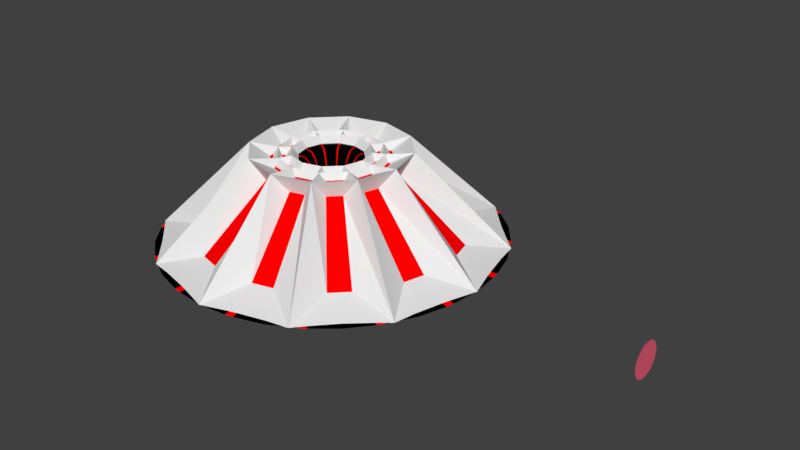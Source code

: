 # Source: conductor_port.blend  (saved by Blender 2.79.0; exported with 4.5.12 LTS)
import bpy
from mathutils import Matrix  # noqa: F401  (used for matrix-valued properties, if any)

bpy.ops.wm.read_factory_settings(use_empty=True)
scene = bpy.context.scene
scene.name = 'Scene'

# ---- collections
col_collection_1 = bpy.data.collections.new('Collection 1'); scene.collection.children.link(col_collection_1)

# ---- materials (node trees are filled in below, after node groups)
mat_light = bpy.data.materials.new('Light')
mat_light.alpha_threshold = 0.0
mat_light.use_transparent_shadow = False
mat_light.diffuse_color = (1.0, 0.0, 0.0, 1.0)
mat_light.roughness = 0.5
mat_metal = bpy.data.materials.new('Metal')
mat_metal.alpha_threshold = 0.0
mat_metal.use_transparent_shadow = False
mat_metal.roughness = 0.5
mat_metal.line_color = (0.0, 0.0, 0.0, 1.0)
mat_dark = bpy.data.materials.new('Dark')
mat_dark.alpha_threshold = 0.0
mat_dark.use_transparent_shadow = False
mat_dark.diffuse_color = (0.0, 0.0, 0.0, 1.0)
mat_dark.roughness = 0.5
mat_light_anim = bpy.data.materials.new('Light_anim')
mat_light_anim.alpha_threshold = 0.0
mat_light_anim.use_transparent_shadow = False
mat_light_anim.diffuse_color = (1.0, 0.0, 0.0, 1.0)
mat_light_anim.roughness = 0.5
mat_black = bpy.data.materials.new('black')
mat_black.alpha_threshold = 0.0
mat_black.use_transparent_shadow = False
mat_black.diffuse_color = (0.0, 0.0, 0.0, 1.0)
mat_black.roughness = 0.5
mat_red = bpy.data.materials.new('red')
mat_red.alpha_threshold = 0.0
mat_red.use_transparent_shadow = False
mat_red.diffuse_color = (1.0, 0.0, 0.0, 1.0)
mat_red.roughness = 0.5
mat_flashy = bpy.data.materials.new('flashy')
mat_flashy.alpha_threshold = 0.0
mat_flashy.use_transparent_shadow = False
mat_flashy.diffuse_color = (0.8, 0.1178, 0.1879, 1.0)
mat_flashy.roughness = 0.5

# ---- material node trees

# ---- world
world_world = bpy.data.worlds.new('World'); scene.world = world_world
world_world.color = (0.05088, 0.05088, 0.05088)
world_world.use_sun_shadow = False
world_world.sun_shadow_jitter_overblur = 0.0
world_world.cycles.sampling_method = 'MANUAL'

# ---- meshes
me_cylinder_002 = bpy.data.meshes.new('Cylinder.002')
me_cylinder_002.from_pydata([(0.4844, 0.2797, 1.2), (0.3229, 0.1864, 1.163), (0.2683, 0.1549, 1.073), (0.3303, 0.2036, 1.16), (0.4693, 0.2839, 1.191), (0.3415, 0.1842, 1.16), (0.4805, 0.2645, 1.191), (0.2738, 0.1707, 1.078), (0.3167, 0.1955, 1.151), (0.2847, 0.1518, 1.078), (0.3277, 0.1766, 1.151), (0.2692, 0.168, 1.064), (0.2801, 0.1492, 1.064), (0.0, 0.0, 0.1928), (0.2797, 0.4844, 1.2), (0.1864, 0.3229, 1.163), (0.1549, 0.2683, 1.073), (0.1842, 0.3415, 1.16), (0.2645, 0.4805, 1.191), (0.2036, 0.3303, 1.16), (0.2839, 0.4693, 1.191), (0.1518, 0.2847, 1.078), (0.1766, 0.3277, 1.151), (0.1707, 0.2738, 1.078), (0.1955, 0.3167, 1.151), (0.1492, 0.2801, 1.064), (0.168, 0.2692, 1.064), (0.0, 0.0, 0.1928), (1.565e-07, 0.5594, 1.2), (-1.118e-08, 0.3728, 1.163), (3.017e-07, 0.3098, 1.073), (-0.01122, 0.3878, 1.16), (-0.01122, 0.5483, 1.191), (0.01122, 0.3878, 1.16), (0.01122, 0.5483, 1.191), (-0.01093, 0.3225, 1.078), (-0.01093, 0.3721, 1.151), (0.01093, 0.3225, 1.078), (0.01093, 0.3721, 1.151), (-0.01087, 0.3172, 1.064), (0.01087, 0.3172, 1.064), (0.0, 0.0, 0.1928), (-0.2797, 0.4844, 1.2), (-0.1864, 0.3229, 1.163), (-0.1549, 0.2683, 1.073), (-0.2036, 0.3303, 1.16), (-0.2839, 0.4693, 1.191), (-0.1842, 0.3415, 1.16), (-0.2645, 0.4805, 1.191), (-0.1707, 0.2738, 1.078), (-0.1955, 0.3167, 1.151), (-0.1518, 0.2847, 1.078), (-0.1766, 0.3277, 1.151), (-0.168, 0.2692, 1.064), (-0.1492, 0.2801, 1.064), (0.0, 0.0, 0.1928), (-0.4844, 0.2797, 1.2), (-0.3229, 0.1864, 1.163), (-0.2683, 0.1549, 1.073), (-0.3415, 0.1842, 1.16), (-0.4805, 0.2645, 1.191), (-0.3303, 0.2036, 1.16), (-0.4693, 0.2839, 1.191), (-0.2847, 0.1518, 1.078), (-0.3277, 0.1766, 1.151), (-0.2738, 0.1707, 1.078), (-0.3167, 0.1955, 1.151), (-0.2801, 0.1492, 1.064), (-0.2692, 0.168, 1.064), (0.0, 0.0, 0.1928), (-0.5594, 1.341e-07, 1.2), (-0.3728, -2.235e-08, 1.163), (-0.3098, 3.017e-07, 1.073), (-0.3878, -0.01122, 1.16), (-0.5483, -0.01122, 1.191), (-0.3878, 0.01122, 1.16), (-0.5483, 0.01122, 1.191), (-0.3225, -0.01093, 1.078), (-0.3721, -0.01093, 1.151), (-0.3225, 0.01093, 1.078), (-0.3721, 0.01093, 1.151), (-0.3172, -0.01087, 1.064), (-0.3172, 0.01087, 1.064), (0.0, 0.0, 0.1928), (-0.4844, -0.2797, 1.2), (-0.3229, -0.1864, 1.163), (-0.2683, -0.1549, 1.073), (-0.3303, -0.2036, 1.16), (-0.4693, -0.2839, 1.191), (-0.3415, -0.1842, 1.16), (-0.4805, -0.2645, 1.191), (-0.2738, -0.1707, 1.078), (-0.3167, -0.1955, 1.151), (-0.2847, -0.1518, 1.078), (-0.3277, -0.1766, 1.151), (-0.2692, -0.168, 1.064), (-0.2801, -0.1492, 1.064), (0.0, 0.0, 0.1928), (-0.2797, -0.4844, 1.2), (-0.1864, -0.3229, 1.163), (-0.1549, -0.2683, 1.073), (-0.1842, -0.3415, 1.16), (-0.2645, -0.4805, 1.191), (-0.2036, -0.3303, 1.16), (-0.2839, -0.4693, 1.191), (-0.1518, -0.2847, 1.078), (-0.1766, -0.3277, 1.151), (-0.1707, -0.2738, 1.078), (-0.1955, -0.3167, 1.151), (-0.1492, -0.2801, 1.064), (-0.168, -0.2692, 1.064), (0.0, 0.0, 0.1928), (-6.706e-08, -0.5594, 1.2), (5.588e-08, -0.3728, 1.163), (-3.017e-07, -0.3098, 1.073), (0.01122, -0.3878, 1.16), (0.01122, -0.5483, 1.191), (-0.01122, -0.3878, 1.16), (-0.01122, -0.5483, 1.191), (0.01093, -0.3225, 1.078), (0.01093, -0.3721, 1.151), (-0.01093, -0.3225, 1.078), (-0.01093, -0.3721, 1.151), (0.01087, -0.3172, 1.064), (-0.01087, -0.3172, 1.064), (0.0, 0.0, 0.1928), (0.2797, -0.4844, 1.2), (0.1864, -0.3229, 1.163), (0.1549, -0.2683, 1.073), (0.2036, -0.3303, 1.16), (0.2839, -0.4693, 1.191), (0.1842, -0.3415, 1.16), (0.2645, -0.4805, 1.191), (0.1707, -0.2738, 1.078), (0.1955, -0.3167, 1.151), (0.1518, -0.2847, 1.078), (0.1766, -0.3277, 1.151), (0.168, -0.2692, 1.064), (0.1492, -0.2801, 1.064), (0.0, 0.0, 0.1928), (0.4844, -0.2797, 1.2), (0.3229, -0.1864, 1.163), (0.2683, -0.1549, 1.073), (0.3415, -0.1842, 1.16), (0.4805, -0.2645, 1.191), (0.3303, -0.2036, 1.16), (0.4693, -0.2839, 1.191), (0.2847, -0.1518, 1.078), (0.3277, -0.1766, 1.151), (0.2738, -0.1707, 1.078), (0.3167, -0.1955, 1.151), (0.2801, -0.1492, 1.064), (0.2692, -0.168, 1.064), (0.0, 0.0, 0.1928), (0.5594, -6.706e-08, 1.2), (0.3728, 6.706e-08, 1.163), (0.3098, -3.017e-07, 1.073), (0.3878, 0.01122, 1.16), (0.5483, 0.01122, 1.191), (0.3878, -0.01122, 1.16), (0.5483, -0.01122, 1.191), (0.3225, 0.01093, 1.078), (0.3721, 0.01093, 1.151), (0.3225, -0.01093, 1.078), (0.3721, -0.01093, 1.151), (0.3172, 0.01087, 1.064), (0.3172, -0.01087, 1.064), (0.0, 0.0, 0.1928), (3.129e-07, -1.341e-07, 0.1928), (3.129e-07, -1.49e-07, 0.1928), (3.129e-07, -1.341e-07, 0.1928), (2.98e-07, -1.341e-07, 0.1928), (3.129e-07, -1.341e-07, 0.1928), (3.129e-07, -1.341e-07, 0.1928), (3.129e-07, -1.192e-07, 0.1928), (3.129e-07, -1.341e-07, 0.1928), (3.129e-07, -1.341e-07, 0.1928), (3.278e-07, -1.341e-07, 0.1928), (3.129e-07, -1.341e-07, 0.1928), (3.129e-07, -1.341e-07, 0.1928), (0.2812, 0.4871, 1.193), (-1.863e-08, 0.5625, 1.193), (0.4871, 0.2812, 1.193), (0.5625, -1.624e-07, 1.193), (0.4871, -0.2813, 1.193), (0.2813, -0.4871, 1.193), (6.631e-08, -0.5625, 1.193), (-0.2812, -0.4871, 1.193), (-0.4871, -0.2813, 1.193), (-0.5625, -3.993e-07, 1.193), (-0.4871, 0.2812, 1.193), (-0.2813, 0.4871, 1.193), (0.1898, 0.3288, 1.158), (4.888e-09, 0.3797, 1.158), (0.3288, 0.1898, 1.158), (0.3797, -1.54e-07, 1.158), (0.3288, -0.1898, 1.158), (0.1898, -0.3288, 1.158), (6.444e-08, -0.3797, 1.158), (-0.1898, -0.3288, 1.158), (-0.3288, -0.1898, 1.158), (-0.3797, -3.091e-07, 1.158), (-0.3288, 0.1898, 1.158), (-0.1898, 0.3288, 1.158), (0.1604, 0.2778, 1.071), (1.427e-07, 0.3207, 1.071), (0.2778, 0.1604, 1.071), (0.3207, -1.476e-07, 1.071), (0.2778, -0.1604, 1.071), (0.1604, -0.2778, 1.071), (1.986e-07, -0.3207, 1.071), (-0.1604, -0.2778, 1.071), (-0.2778, -0.1604, 1.071), (-0.3207, -2.809e-07, 1.071), (-0.2778, 0.1604, 1.071), (-0.1604, 0.2778, 1.071), (0.0, 0.0, 0.19), (4.935, 0.25, -3.973e-09), (0.0, 0.0, 0.19), (4.935, 0.231, -0.09567), (0.0, 0.0, 0.19), (4.935, 0.1768, -0.1768), (0.0, 0.0, 0.19), (4.935, 0.09567, -0.231), (0.0, 0.0, 0.19), (4.935, 3.328e-08, -0.25), (0.0, 0.0, 0.19), (4.935, -0.09567, -0.231), (0.0, 0.0, 0.19), (4.935, -0.1768, -0.1768), (0.0, 0.0, 0.19), (4.935, -0.231, -0.09567), (0.0, 0.0, 0.19), (4.935, -0.25, 7.848e-08), (0.0, 0.0, 0.19), (4.935, -0.231, 0.09567), (0.0, 0.0, 0.19), (4.935, -0.1768, 0.1768), (0.0, 0.0, 0.19), (4.935, -0.09567, 0.231), (0.0, 0.0, 0.19), (4.935, 2.498e-07, 0.25), (0.0, 0.0, 0.19), (4.935, 0.09567, 0.231), (0.0, 0.0, 0.19), (4.935, 0.1768, 0.1768), (0.0, 0.0, 0.19), (4.935, 0.231, 0.09567), (-2.98e-07, 2.5, 0.0008142), (-0.9567, 2.31, 0.000819), (-1.768, 1.768, 0.0008192), (-2.31, 0.9567, 0.0008142), (-2.5, 7.667e-08, 0.0008189), (-2.31, -0.9567, 0.0008187), (-1.768, -1.768, 0.0008186), (-0.9567, -2.31, 0.0008184), (1.341e-06, -2.5, 0.0008184), (0.9567, -2.31, 0.0008184), (1.768, -1.768, 0.0008133), (2.31, -0.9567, 0.0008136), (2.5, 2.914e-06, 0.0008139), (2.31, 0.9567, 0.0008141), (1.768, 1.768, 0.0008141), (0.9567, 2.31, 0.000819), (0.0, 0.0, 0.19), (0.0, 0.0, 0.19), (4.935, 0.2434, -0.05459), (4.935, 0.2458, -0.04272), (0.0, 0.0, 0.19), (0.0, 0.0, 0.19), (4.935, 0.204, -0.1436), (4.935, 0.2107, -0.1335), (0.0, 0.0, 0.19), (0.0, 0.0, 0.19), (4.935, 0.1335, -0.2107), (4.935, 0.1436, -0.204), (0.0, 0.0, 0.19), (0.0, 0.0, 0.19), (4.935, 0.04272, -0.2458), (4.935, 0.05459, -0.2434), (0.0, 0.0, 0.19), (0.0, 0.0, 0.19), (4.935, -0.05459, -0.2434), (4.935, -0.04272, -0.2458), (0.0, 0.0, 0.19), (0.0, 0.0, 0.19), (4.935, -0.1436, -0.204), (4.935, -0.1335, -0.2107), (0.0, 0.0, 0.19), (0.0, 0.0, 0.19), (4.935, -0.2107, -0.1335), (4.935, -0.204, -0.1436), (0.0, 0.0, 0.19), (0.0, 0.0, 0.19), (4.935, -0.2458, -0.04272), (4.935, -0.2434, -0.05459), (0.0, 0.0, 0.19), (0.0, 0.0, 0.19), (4.935, -0.2434, 0.05459), (4.935, -0.2458, 0.04272), (0.0, 0.0, 0.19), (0.0, 0.0, 0.19), (4.935, -0.204, 0.1436), (4.935, -0.2107, 0.1335), (0.0, 0.0, 0.19), (0.0, 0.0, 0.19), (4.935, -0.1335, 0.2107), (4.935, -0.1436, 0.204), (0.0, 0.0, 0.19), (0.0, 0.0, 0.19), (4.935, -0.04272, 0.2458), (4.935, -0.05459, 0.2434), (0.0, 0.0, 0.19), (0.0, 0.0, 0.19), (4.935, 0.05459, 0.2434), (4.935, 0.04272, 0.2458), (0.0, 0.0, 0.19), (0.0, 0.0, 0.19), (4.935, 0.1436, 0.204), (4.935, 0.1335, 0.2107), (0.0, 0.0, 0.19), (0.0, 0.0, 0.19), (4.935, 0.2107, 0.1335), (4.935, 0.204, 0.1436), (0.0, 0.0, 0.19), (0.0, 0.0, 0.19), (4.935, 0.2458, 0.04272), (4.935, 0.2434, 0.05459), (-0.4272, 2.458, 0.000819), (-0.5459, 2.434, 0.000819), (-1.335, 2.107, 0.0008142), (-1.436, 2.04, 0.0008142), (-2.04, 1.436, 0.0008142), (-2.107, 1.335, 0.0008142), (-2.434, 0.5459, 0.0008141), (-2.458, 0.4272, 0.0008141), (-2.458, -0.4272, 0.0008189), (-2.434, -0.5459, 0.0008189), (-2.107, -1.335, 0.0008139), (-2.04, -1.436, 0.0008139), (-1.436, -2.04, 0.0008184), (-1.335, -2.107, 0.0008184), (-0.5459, -2.434, 0.0008184), (-0.4272, -2.458, 0.0008184), (0.4272, -2.458, 0.0008184), (0.5459, -2.434, 0.0008184), (1.335, -2.107, 0.0008183), (1.436, -2.04, 0.0008184), (2.04, -1.436, 0.0008136), (2.107, -1.335, 0.0008136), (2.434, -0.5459, 0.0008138), (2.458, -0.4272, 0.0008138), (2.458, 0.4272, 0.0008138), (2.434, 0.5459, 0.0008138), (2.107, 1.335, 0.0008138), (2.04, 1.436, 0.0008139), (1.436, 2.04, 0.0008189), (1.335, 2.107, 0.000819), (0.5459, 2.434, 0.000819), (0.4272, 2.458, 0.000819)], [], [(4, 3, 1, 0), (5, 6, 0, 1), (8, 7, 2, 1), (12, 9, 2), (7, 11, 2), (9, 10, 1, 2), (1, 10, 5), (11, 13, 2), (3, 8, 1), (13, 12, 2), (18, 17, 15, 14), (19, 20, 14, 15), (22, 21, 16, 15), (26, 23, 16), (21, 25, 16), (23, 24, 15, 16), (15, 24, 19), (25, 27, 16), (17, 22, 15), (27, 26, 16), (32, 31, 29, 28), (33, 34, 28, 29), (36, 35, 30, 29), (40, 37, 30), (35, 39, 30), (37, 38, 29, 30), (29, 38, 33), (39, 41, 30), (31, 36, 29), (41, 40, 30), (46, 45, 43, 42), (47, 48, 42, 43), (50, 49, 44, 43), (54, 51, 44), (49, 53, 44), (51, 52, 43, 44), (43, 52, 47), (53, 55, 44), (45, 50, 43), (55, 54, 44), (60, 59, 57, 56), (61, 62, 56, 57), (64, 63, 58, 57), (68, 65, 58), (63, 67, 58), (65, 66, 57, 58), (57, 66, 61), (67, 69, 58), (59, 64, 57), (69, 68, 58), (74, 73, 71, 70), (75, 76, 70, 71), (78, 77, 72, 71), (82, 79, 72), (77, 81, 72), (79, 80, 71, 72), (71, 80, 75), (81, 83, 72), (73, 78, 71), (83, 82, 72), (88, 87, 85, 84), (89, 90, 84, 85), (92, 91, 86, 85), (96, 93, 86), (91, 95, 86), (93, 94, 85, 86), (85, 94, 89), (95, 97, 86), (87, 92, 85), (97, 96, 86), (102, 101, 99, 98), (103, 104, 98, 99), (106, 105, 100, 99), (110, 107, 100), (105, 109, 100), (107, 108, 99, 100), (99, 108, 103), (109, 111, 100), (101, 106, 99), (111, 110, 100), (116, 115, 113, 112), (117, 118, 112, 113), (120, 119, 114, 113), (124, 121, 114), (119, 123, 114), (121, 122, 113, 114), (113, 122, 117), (123, 125, 114), (115, 120, 113), (125, 124, 114), (130, 129, 127, 126), (131, 132, 126, 127), (134, 133, 128, 127), (138, 135, 128), (133, 137, 128), (135, 136, 127, 128), (127, 136, 131), (137, 139, 128), (129, 134, 127), (139, 138, 128), (144, 143, 141, 140), (145, 146, 140, 141), (148, 147, 142, 141), (152, 149, 142), (147, 151, 142), (149, 150, 141, 142), (141, 150, 145), (151, 153, 142), (143, 148, 141), (153, 152, 142), (158, 157, 155, 154), (159, 160, 154, 155), (162, 161, 156, 155), (166, 163, 156), (161, 165, 156), (163, 164, 155, 156), (155, 164, 159), (165, 167, 156), (157, 162, 155), (167, 166, 156), (168, 169, 179, 178, 177, 176, 175, 174, 173, 172, 171, 170), (193, 192, 180, 181), (192, 194, 182, 180), (194, 195, 183, 182), (195, 196, 184, 183), (196, 197, 185, 184), (197, 198, 186, 185), (198, 199, 187, 186), (199, 200, 188, 187), (200, 201, 189, 188), (201, 202, 190, 189), (202, 203, 191, 190), (203, 193, 181, 191), (205, 204, 192, 193), (204, 206, 194, 192), (206, 207, 195, 194), (207, 208, 196, 195), (208, 209, 197, 196), (209, 210, 198, 197), (210, 211, 199, 198), (211, 212, 200, 199), (212, 213, 201, 200), (213, 214, 202, 201), (214, 215, 203, 202), (215, 205, 193, 203), (169, 168, 204, 205), (168, 170, 206, 204), (170, 171, 207, 206), (171, 172, 208, 207), (172, 173, 209, 208), (173, 174, 210, 209), (174, 175, 211, 210), (175, 176, 212, 211), (176, 177, 213, 212), (177, 178, 214, 213), (178, 179, 215, 214), (179, 169, 205, 215), (218, 268, 330, 249), (220, 272, 332, 250), (222, 276, 334, 251), (224, 280, 336, 252), (226, 284, 338, 253), (228, 288, 340, 254), (230, 292, 342, 255), (232, 296, 344, 256), (234, 300, 346, 257), (236, 304, 348, 258), (238, 308, 350, 259), (240, 312, 352, 260), (242, 316, 354, 261), (244, 320, 356, 262), (246, 324, 358, 263), (325, 216, 248, 359), (321, 246, 263, 357), (317, 244, 262, 355), (313, 242, 261, 353), (309, 240, 260, 351), (305, 238, 259, 349), (301, 236, 258, 347), (297, 234, 257, 345), (293, 232, 256, 343), (289, 230, 255, 341), (285, 228, 254, 339), (281, 226, 253, 337), (277, 224, 252, 335), (273, 222, 251, 333), (269, 220, 250, 331), (265, 218, 249, 329), (329, 328, 264, 265), (331, 330, 268, 269), (333, 332, 272, 273), (335, 334, 276, 277), (337, 336, 280, 281), (339, 338, 284, 285), (341, 340, 288, 289), (343, 342, 292, 293), (345, 344, 296, 297), (347, 346, 300, 301), (349, 348, 304, 305), (351, 350, 308, 309), (353, 352, 312, 313), (355, 354, 316, 317), (357, 356, 320, 321), (359, 358, 324, 325), (216, 264, 328, 248), (267, 217, 326, 327, 247, 322, 323, 245, 318, 319, 243, 314, 315, 241, 310, 311, 239, 306, 307, 237, 302, 303, 235, 298, 299, 233, 294, 295, 231, 290, 291, 229, 286, 287, 227, 282, 283, 225, 278, 279, 223, 274, 275, 221, 270, 271, 219, 266)])
me_cylinder_002.polygons.foreach_set('use_smooth', [True] * 206)
me_cylinder_002.polygons.foreach_set('material_index', [3, 3, 3, 3, 3, 3, 3, 3, 3, 3, 3, 3, 3, 3, 3, 3, 3, 3, 3, 3, 3, 3, 3, 3, 3, 3, 3, 3, 3, 3, 3, 3, 3, 3, 3, 3, 3, 3, 3, 3, 3, 3, 3, 3, 3, 3, 3, 3, 3, 3, 3, 3, 3, 3, 3, 3, 3, 3, 3, 3, 3, 3, 3, 3, 3, 3, 3, 3, 3, 3, 3, 3, 3, 3, 3, 3, 3, 3, 3, 3, 3, 3, 3, 3, 3, 3, 3, 3, 3, 3, 3, 3, 3, 3, 3, 3, 3, 3, 3, 3, 3, 3, 3, 3, 3, 3, 3, 3, 3, 3, 3, 3, 3, 3, 3, 3, 3, 3, 3, 3, 2, 2, 2, 2, 2, 2, 2, 2, 2, 2, 2, 2, 2, 2, 2, 2, 2, 2, 2, 2, 2, 2, 2, 2, 2, 2, 2, 2, 2, 2, 2, 2, 2, 2, 2, 2, 2, 4, 4, 4, 4, 4, 4, 4, 4, 4, 4, 4, 4, 4, 4, 4, 4, 4, 4, 4, 4, 4, 4, 4, 4, 4, 4, 4, 4, 4, 4, 4, 5, 5, 5, 5, 5, 5, 5, 5, 5, 5, 5, 5, 5, 5, 5, 5, 4, 6])
_uv = me_cylinder_002.uv_layers.new(name='UVMap')
_uv.uv.foreach_set('vector', [0.01087, 0.9843, 0.01584, 0.9139, 0.02817, 0.9107, 0.02628, 0.9918, 0.04035, 0.914, 0.04204, 0.9845, 0.02628, 0.9918, 0.02817, 0.9107, 0.01695, 0.9052, 0.0181, 0.8555, 0.02956, 0.8509, 0.02817, 0.9107, 0.04204, 0.8465, 0.04081, 0.8556, 0.02956, 0.8509, 0.0181, 0.8555, 0.01729, 0.8464, 0.02956, 0.8509, 0.04081, 0.8556, 0.03965, 0.9053, 0.02817, 0.9107, 0.02956, 0.8509, 0.02817, 0.9107, 0.03965, 0.9053, 0.04035, 0.914, 0.01729, 0.8464, 0.02956, 0.4918, 0.02956, 0.8509, 0.01584, 0.9139, 0.01695, 0.9052, 0.02817, 0.9107, 0.02956, 0.4918, 0.04204, 0.8465, 0.02956, 0.8509, 0.01087, 0.9843, 0.01584, 0.9139, 0.02817, 0.9107, 0.02628, 0.9918, 0.04035, 0.914, 0.04204, 0.9845, 0.02628, 0.9918, 0.02817, 0.9107, 0.01695, 0.9052, 0.0181, 0.8555, 0.02956, 0.8509, 0.02817, 0.9107, 0.04204, 0.8465, 0.04081, 0.8556, 0.02956, 0.8509, 0.0181, 0.8555, 0.01729, 0.8464, 0.02956, 0.8509, 0.04081, 0.8556, 0.03965, 0.9053, 0.02817, 0.9107, 0.02956, 0.8509, 0.02817, 0.9107, 0.03965, 0.9053, 0.04035, 0.914, 0.01729, 0.8464, 0.02956, 0.4918, 0.02956, 0.8509, 0.01584, 0.9139, 0.01695, 0.9052, 0.02817, 0.9107, 0.02956, 0.4918, 0.04204, 0.8465, 0.02956, 0.8509, 0.01087, 0.9843, 0.01584, 0.9139, 0.02817, 0.9107, 0.02628, 0.9918, 0.04035, 0.914, 0.04204, 0.9845, 0.02628, 0.9918, 0.02817, 0.9107, 0.01695, 0.9052, 0.0181, 0.8555, 0.02956, 0.8509, 0.02817, 0.9107, 0.04204, 0.8465, 0.04081, 0.8556, 0.02956, 0.8509, 0.0181, 0.8555, 0.01729, 0.8464, 0.02956, 0.8509, 0.04081, 0.8556, 0.03965, 0.9053, 0.02817, 0.9107, 0.02956, 0.8509, 0.02817, 0.9107, 0.03965, 0.9053, 0.04035, 0.914, 0.01729, 0.8464, 0.02956, 0.4918, 0.02956, 0.8509, 0.01584, 0.9139, 0.01695, 0.9052, 0.02817, 0.9107, 0.02956, 0.4918, 0.04204, 0.8465, 0.02956, 0.8509, 0.01087, 0.9843, 0.01584, 0.9139, 0.02817, 0.9107, 0.02628, 0.9918, 0.04035, 0.914, 0.04204, 0.9845, 0.02628, 0.9918, 0.02817, 0.9107, 0.01695, 0.9052, 0.0181, 0.8555, 0.02956, 0.8509, 0.02817, 0.9107, 0.04204, 0.8465, 0.04081, 0.8556, 0.02956, 0.8509, 0.0181, 0.8555, 0.01729, 0.8464, 0.02956, 0.8509, 0.04081, 0.8556, 0.03965, 0.9053, 0.02817, 0.9107, 0.02956, 0.8509, 0.02817, 0.9107, 0.03965, 0.9053, 0.04035, 0.914, 0.01729, 0.8464, 0.02956, 0.4918, 0.02956, 0.8509, 0.01584, 0.9139, 0.01695, 0.9052, 0.02817, 0.9107, 0.02956, 0.4918, 0.04204, 0.8465, 0.02956, 0.8509, 0.01087, 0.9843, 0.01584, 0.9139, 0.02817, 0.9107, 0.02628, 0.9918, 0.04035, 0.914, 0.04204, 0.9845, 0.02628, 0.9918, 0.02817, 0.9107, 0.01695, 0.9052, 0.0181, 0.8555, 0.02956, 0.8509, 0.02817, 0.9107, 0.04204, 0.8465, 0.04081, 0.8556, 0.02956, 0.8509, 0.0181, 0.8555, 0.01729, 0.8464, 0.02956, 0.8509, 0.04081, 0.8556, 0.03965, 0.9053, 0.02817, 0.9107, 0.02956, 0.8509, 0.02817, 0.9107, 0.03965, 0.9053, 0.04035, 0.914, 0.01729, 0.8464, 0.02956, 0.4918, 0.02956, 0.8509, 0.01584, 0.9139, 0.01695, 0.9052, 0.02817, 0.9107, 0.02956, 0.4918, 0.04204, 0.8465, 0.02956, 0.8509, 0.01087, 0.9843, 0.01584, 0.9139, 0.02817, 0.9107, 0.02628, 0.9918, 0.04035, 0.914, 0.04204, 0.9845, 0.02628, 0.9918, 0.02817, 0.9107, 0.01695, 0.9052, 0.0181, 0.8555, 0.02956, 0.8509, 0.02817, 0.9107, 0.04204, 0.8465, 0.04081, 0.8556, 0.02956, 0.8509, 0.0181, 0.8555, 0.01729, 0.8464, 0.02956, 0.8509, 0.04081, 0.8556, 0.03965, 0.9053, 0.02817, 0.9107, 0.02956, 0.8509, 0.02817, 0.9107, 0.03965, 0.9053, 0.04035, 0.914, 0.01729, 0.8464, 0.02956, 0.4918, 0.02956, 0.8509, 0.01584, 0.9139, 0.01695, 0.9052, 0.02817, 0.9107, 0.02956, 0.4918, 0.04204, 0.8465, 0.02956, 0.8509, 0.01087, 0.9843, 0.01584, 0.9139, 0.02817, 0.9107, 0.02628, 0.9918, 0.04035, 0.914, 0.04204, 0.9845, 0.02628, 0.9918, 0.02817, 0.9107, 0.01695, 0.9052, 0.0181, 0.8555, 0.02956, 0.8509, 0.02817, 0.9107, 0.04204, 0.8465, 0.04081, 0.8556, 0.02956, 0.8509, 0.0181, 0.8555, 0.01729, 0.8464, 0.02956, 0.8509, 0.04081, 0.8556, 0.03965, 0.9053, 0.02817, 0.9107, 0.02956, 0.8509, 0.02817, 0.9107, 0.03965, 0.9053, 0.04035, 0.914, 0.01729, 0.8464, 0.02956, 0.4918, 0.02956, 0.8509, 0.01584, 0.9139, 0.01695, 0.9052, 0.02817, 0.9107, 0.02956, 0.4918, 0.04204, 0.8465, 0.02956, 0.8509, 0.01087, 0.9843, 0.01584, 0.9139, 0.02817, 0.9107, 0.02628, 0.9918, 0.04035, 0.914, 0.04204, 0.9845, 0.02628, 0.9918, 0.02817, 0.9107, 0.01695, 0.9052, 0.0181, 0.8555, 0.02956, 0.8509, 0.02817, 0.9107, 0.04204, 0.8465, 0.04081, 0.8556, 0.02956, 0.8509, 0.0181, 0.8555, 0.01729, 0.8464, 0.02956, 0.8509, 0.04081, 0.8556, 0.03965, 0.9053, 0.02817, 0.9107, 0.02956, 0.8509, 0.02817, 0.9107, 0.03965, 0.9053, 0.04035, 0.914, 0.01729, 0.8464, 0.02956, 0.4918, 0.02956, 0.8509, 0.01584, 0.9139, 0.01695, 0.9052, 0.02817, 0.9107, 0.02956, 0.4918, 0.04204, 0.8465, 0.02956, 0.8509, 0.01087, 0.9843, 0.01584, 0.9139, 0.02817, 0.9107, 0.02628, 0.9918, 0.04035, 0.914, 0.04204, 0.9845, 0.02628, 0.9918, 0.02817, 0.9107, 0.01695, 0.9052, 0.0181, 0.8555, 0.02956, 0.8509, 0.02817, 0.9107, 0.04204, 0.8465, 0.04081, 0.8556, 0.02956, 0.8509, 0.0181, 0.8555, 0.01729, 0.8464, 0.02956, 0.8509, 0.04081, 0.8556, 0.03965, 0.9053, 0.02817, 0.9107, 0.02956, 0.8509, 0.02817, 0.9107, 0.03965, 0.9053, 0.04035, 0.914, 0.01729, 0.8464, 0.02956, 0.4918, 0.02956, 0.8509, 0.01584, 0.9139, 0.01695, 0.9052, 0.02817, 0.9107, 0.02956, 0.4918, 0.04204, 0.8465, 0.02956, 0.8509, 0.01087, 0.9843, 0.01584, 0.9139, 0.02817, 0.9107, 0.02628, 0.9918, 0.04035, 0.914, 0.04204, 0.9845, 0.02628, 0.9918, 0.02817, 0.9107, 0.01695, 0.9052, 0.0181, 0.8555, 0.02956, 0.8509, 0.02817, 0.9107, 0.04204, 0.8465, 0.04081, 0.8556, 0.02956, 0.8509, 0.0181, 0.8555, 0.01729, 0.8464, 0.02956, 0.8509, 0.04081, 0.8556, 0.03965, 0.9053, 0.02817, 0.9107, 0.02956, 0.8509, 0.02817, 0.9107, 0.03965, 0.9053, 0.04035, 0.914, 0.01729, 0.8464, 0.02956, 0.4918, 0.02956, 0.8509, 0.01584, 0.9139, 0.01695, 0.9052, 0.02817, 0.9107, 0.02956, 0.4918, 0.04204, 0.8465, 0.02956, 0.8509, 0.01087, 0.9843, 0.01584, 0.9139, 0.02817, 0.9107, 0.02628, 0.9918, 0.04035, 0.914, 0.04204, 0.9845, 0.02628, 0.9918, 0.02817, 0.9107, 0.01695, 0.9052, 0.0181, 0.8555, 0.02956, 0.8509, 0.02817, 0.9107, 0.04204, 0.8465, 0.04081, 0.8556, 0.02956, 0.8509, 0.0181, 0.8555, 0.01729, 0.8464, 0.02956, 0.8509, 0.04081, 0.8556, 0.03965, 0.9053, 0.02817, 0.9107, 0.02956, 0.8509, 0.02817, 0.9107, 0.03965, 0.9053, 0.04035, 0.914, 0.01729, 0.8464, 0.02956, 0.4918, 0.02956, 0.8509, 0.01584, 0.9139, 0.01695, 0.9052, 0.02817, 0.9107, 0.02956, 0.4918, 0.04204, 0.8465, 0.02956, 0.8509, 0.01087, 0.9843, 0.01584, 0.9139, 0.02817, 0.9107, 0.02628, 0.9918, 0.04035, 0.914, 0.04204, 0.9845, 0.02628, 0.9918, 0.02817, 0.9107, 0.01695, 0.9052, 0.0181, 0.8555, 0.02956, 0.8509, 0.02817, 0.9107, 0.04204, 0.8465, 0.04081, 0.8556, 0.02956, 0.8509, 0.0181, 0.8555, 0.01729, 0.8464, 0.02956, 0.8509, 0.04081, 0.8556, 0.03965, 0.9053, 0.02817, 0.9107, 0.02956, 0.8509, 0.02817, 0.9107, 0.03965, 0.9053, 0.04035, 0.914, 0.01729, 0.8464, 0.02956, 0.4918, 0.02956, 0.8509, 0.01584, 0.9139, 0.01695, 0.9052, 0.02817, 0.9107, 0.02956, 0.4918, 0.04204, 0.8465, 0.02956, 0.8509, 0.2198, 0.8764, 0.2198, 0.8438, 0.2367, 0.8155, 0.2661, 0.7992, 0.3, 0.7992, 0.3294, 0.8155, 0.3464, 0.8438, 0.3464, 0.8764, 0.3294, 0.9047, 0.3, 0.921, 0.2661, 0.921, 0.2367, 0.9047, 0.3768, 0.8367, 0.352, 0.7954, 0.3847, 0.764, 0.4214, 0.8252, 0.352, 0.7954, 0.3091, 0.7715, 0.321, 0.7286, 0.3847, 0.764, 0.3091, 0.7715, 0.2594, 0.7715, 0.2475, 0.7286, 0.321, 0.7286, 0.2594, 0.7715, 0.2165, 0.7954, 0.1838, 0.764, 0.2475, 0.7286, 0.2165, 0.7954, 0.1916, 0.8367, 0.1471, 0.8252, 0.1838, 0.764, 0.1916, 0.8367, 0.1916, 0.8845, 0.1471, 0.896, 0.1471, 0.8252, 0.1916, 0.8845, 0.2165, 0.9258, 0.1838, 0.9572, 0.1471, 0.896, 0.2165, 0.9258, 0.2594, 0.9497, 0.2475, 0.9926, 0.1838, 0.9572, 0.2594, 0.9497, 0.3091, 0.9497, 0.321, 0.9926, 0.2475, 0.9926, 0.3091, 0.9497, 0.352, 0.9258, 0.3847, 0.9572, 0.321, 0.9926, 0.352, 0.9258, 0.3768, 0.8845, 0.4214, 0.896, 0.3847, 0.9572, 0.3768, 0.8845, 0.3768, 0.8367, 0.4214, 0.8252, 0.4214, 0.896, 0.5361, 0.9482, 0.5724, 0.9453, 0.5829, 0.9779, 0.54, 0.9814, 0.4579, 0.9453, 0.4942, 0.9482, 0.4903, 0.9814, 0.4474, 0.9779, 0.4942, 0.9482, 0.5361, 0.9482, 0.54, 0.9814, 0.4903, 0.9814, 0.5361, 0.9482, 0.5724, 0.9453, 0.5829, 0.9779, 0.54, 0.9814, 0.4579, 0.9453, 0.4942, 0.9482, 0.4903, 0.9814, 0.4474, 0.9779, 0.4942, 0.9482, 0.5361, 0.9482, 0.54, 0.9814, 0.4903, 0.9814, 0.5361, 0.9482, 0.5724, 0.9453, 0.5829, 0.9779, 0.54, 0.9814, 0.4579, 0.9453, 0.4942, 0.9482, 0.4903, 0.9814, 0.4474, 0.9779, 0.4942, 0.9482, 0.5361, 0.9482, 0.54, 0.9814, 0.4903, 0.9814, 0.5361, 0.9482, 0.5724, 0.9453, 0.5829, 0.9779, 0.54, 0.9814, 0.4579, 0.9453, 0.4942, 0.9482, 0.4903, 0.9814, 0.4474, 0.9779, 0.4942, 0.9482, 0.5361, 0.9482, 0.54, 0.9814, 0.4903, 0.9814, 0.5321, 0.6295, 0.5615, 0.6271, 0.5724, 0.9453, 0.5361, 0.9482, 0.4688, 0.6271, 0.4982, 0.6295, 0.4942, 0.9482, 0.4579, 0.9453, 0.4982, 0.6295, 0.5321, 0.6295, 0.5361, 0.9482, 0.4942, 0.9482, 0.5321, 0.6295, 0.5615, 0.6271, 0.5724, 0.9453, 0.5361, 0.9482, 0.4688, 0.6271, 0.4982, 0.6295, 0.4942, 0.9482, 0.4579, 0.9453, 0.4982, 0.6295, 0.5321, 0.6295, 0.5361, 0.9482, 0.4942, 0.9482, 0.5321, 0.6295, 0.5615, 0.6271, 0.5724, 0.9453, 0.5361, 0.9482, 0.4688, 0.6271, 0.4982, 0.6295, 0.4942, 0.9482, 0.4579, 0.9453, 0.4982, 0.6295, 0.5321, 0.6295, 0.5361, 0.9482, 0.4942, 0.9482, 0.5321, 0.6295, 0.5615, 0.6271, 0.5724, 0.9453, 0.5361, 0.9482, 0.4688, 0.6271, 0.4982, 0.6295, 0.4942, 0.9482, 0.4579, 0.9453, 0.4982, 0.6295, 0.5321, 0.6295, 0.5361, 0.9482, 0.4942, 0.9482, 0.1181, 0.9824, 0.1165, 0.9824, 0.1165, 0.9752, 0.1181, 0.9752, 0.1249, 0.9824, 0.1233, 0.9824, 0.1233, 0.9752, 0.1249, 0.9752, 0.1419, 0.9824, 0.1402, 0.9824, 0.1402, 0.9752, 0.1419, 0.9752, 0.1554, 0.9824, 0.1538, 0.9824, 0.1538, 0.9752, 0.1554, 0.9752, 0.1486, 0.9824, 0.147, 0.9824, 0.147, 0.9752, 0.1486, 0.9752, 0.152, 0.9824, 0.1504, 0.9824, 0.1504, 0.9752, 0.152, 0.9752, 0.1317, 0.9824, 0.1301, 0.9824, 0.1301, 0.9752, 0.1317, 0.9752, 0.1351, 0.9824, 0.1335, 0.9824, 0.1335, 0.9752, 0.1351, 0.9752, 0.1588, 0.9824, 0.1572, 0.9824, 0.1572, 0.9752, 0.1588, 0.9752, 0.1385, 0.9824, 0.1368, 0.9824, 0.1368, 0.9752, 0.1385, 0.9752, 0.1079, 0.9824, 0.1063, 0.9824, 0.1063, 0.9752, 0.1079, 0.9752, 0.1148, 0.9824, 0.1131, 0.9824, 0.1131, 0.9752, 0.1148, 0.9752, 0.1283, 0.9824, 0.1267, 0.9824, 0.1267, 0.9752, 0.1283, 0.9752, 0.1215, 0.9824, 0.1199, 0.9824, 0.1199, 0.9752, 0.1215, 0.9752, 0.1453, 0.9824, 0.1436, 0.9824, 0.1436, 0.9752, 0.1453, 0.9752, 0.113, 0.9824, 0.1114, 0.9824, 0.1114, 0.9752, 0.113, 0.9752, 0.1469, 0.9824, 0.1453, 0.9824, 0.1453, 0.9752, 0.1469, 0.9752, 0.1232, 0.9824, 0.1215, 0.9824, 0.1215, 0.9752, 0.1232, 0.9752, 0.13, 0.9824, 0.1283, 0.9824, 0.1283, 0.9752, 0.13, 0.9752, 0.1164, 0.9824, 0.1148, 0.9824, 0.1148, 0.9752, 0.1164, 0.9752, 0.1095, 0.9824, 0.1079, 0.9824, 0.1079, 0.9752, 0.1095, 0.9752, 0.1401, 0.9824, 0.1385, 0.9824, 0.1385, 0.9752, 0.1401, 0.9752, 0.1604, 0.9824, 0.1588, 0.9824, 0.1588, 0.9752, 0.1604, 0.9752, 0.1367, 0.9824, 0.1351, 0.9824, 0.1351, 0.9752, 0.1367, 0.9752, 0.1333, 0.9824, 0.1317, 0.9824, 0.1317, 0.9752, 0.1333, 0.9752, 0.1537, 0.9824, 0.152, 0.9824, 0.152, 0.9752, 0.1537, 0.9752, 0.1503, 0.9824, 0.1486, 0.9824, 0.1486, 0.9752, 0.1503, 0.9752, 0.157, 0.9824, 0.1554, 0.9824, 0.1554, 0.9752, 0.157, 0.9752, 0.1435, 0.9824, 0.1419, 0.9824, 0.1419, 0.9752, 0.1435, 0.9752, 0.1266, 0.9824, 0.1249, 0.9824, 0.1249, 0.9752, 0.1266, 0.9752, 0.1198, 0.9824, 0.1181, 0.9824, 0.1181, 0.9752, 0.1198, 0.9752, 0.03504, 1.436, 0.03709, 1.436, 0.03709, 1.501, 0.03505, 1.501, 0.02979, 1.436, 0.03183, 1.436, 0.03184, 1.501, 0.02979, 1.501, 0.04285, 1.436, 0.04489, 1.436, 0.0449, 1.501, 0.04285, 1.501, 0.03242, 1.436, 0.03446, 1.436, 0.03447, 1.501, 0.03242, 1.501, 0.05064, 1.436, 0.05269, 1.436, 0.05269, 1.501, 0.05064, 1.501, 0.04545, 1.436, 0.04749, 1.436, 0.0475, 1.501, 0.04545, 1.501, 0.05584, 1.436, 0.05788, 1.436, 0.05788, 1.501, 0.05584, 1.501, 0.05843, 1.436, 0.06048, 1.436, 0.06048, 1.501, 0.05843, 1.501, 0.05324, 1.436, 0.05529, 1.436, 0.05529, 1.501, 0.05324, 1.501, 0.04025, 1.436, 0.04229, 1.436, 0.0423, 1.501, 0.04025, 1.501, 0.02715, 1.436, 0.0292, 1.436, 0.0292, 1.501, 0.02716, 1.501, 0.03765, 1.436, 0.03969, 1.436, 0.03969, 1.501, 0.03765, 1.501, 0.02452, 1.436, 0.02657, 1.436, 0.02657, 1.501, 0.02453, 1.501, 0.01925, 1.436, 0.0213, 1.436, 0.0213, 1.501, 0.01926, 1.501, 0.02189, 1.436, 0.02394, 1.436, 0.02394, 1.501, 0.02189, 1.501, 0.04805, 1.436, 0.05009, 1.436, 0.0501, 1.501, 0.04805, 1.501, 0.1114, 0.9824, 0.1097, 0.9824, 0.1097, 0.9752, 0.1114, 0.9752, 0.8643, 0.9759, 0.8821, 0.9741, 0.8993, 0.9689, 0.904, 0.9669, 0.9198, 0.9585, 0.9337, 0.9471, 0.9373, 0.9435, 0.9486, 0.9296, 0.9571, 0.9138, 0.959, 0.9091, 0.9643, 0.892, 0.966, 0.8741, 0.966, 0.869, 0.9643, 0.8512, 0.959, 0.834, 0.9571, 0.8293, 0.9486, 0.8135, 0.9373, 0.7996, 0.9337, 0.7961, 0.9198, 0.7847, 0.904, 0.7762, 0.8993, 0.7743, 0.8821, 0.7691, 0.8643, 0.7673, 0.8592, 0.7673, 0.8413, 0.7691, 0.8242, 0.7743, 0.8195, 0.7762, 0.8037, 0.7847, 0.7898, 0.7961, 0.7862, 0.7996, 0.7748, 0.8135, 0.7664, 0.8293, 0.7644, 0.834, 0.7592, 0.8512, 0.7575, 0.869, 0.7575, 0.8741, 0.7592, 0.892, 0.7644, 0.9091, 0.7664, 0.9138, 0.7748, 0.9296, 0.7862, 0.9435, 0.7898, 0.9471, 0.8037, 0.9585, 0.8195, 0.9669, 0.8242, 0.9689, 0.8413, 0.9741, 0.8592, 0.9759])
me_cylinder_002.materials.append(mat_light)
me_cylinder_002.materials.append(mat_metal)
me_cylinder_002.materials.append(mat_dark)
me_cylinder_002.materials.append(mat_light_anim)
me_cylinder_002.materials.append(mat_black)
me_cylinder_002.materials.append(mat_red)
me_cylinder_002.materials.append(mat_flashy)
me_cylinder_002.use_remesh_preserve_volume = False
me_cylinder_002.use_remesh_preserve_attributes = False
me_cylinder_002.use_mirror_vertex_groups = False
me_cylinder_002.update()
me_cylinder_001 = bpy.data.meshes.new('Cylinder.001')
me_cylinder_001.from_pydata([(-7.749e-06, 1.0, 1.2), (0.5, 0.866, 1.2), (0.866, 0.5, 1.2), (1.0, -4.371e-08, 1.2), (0.866, -0.5, 1.2), (0.5, -0.866, 1.2), (-7.598e-06, -1.0, 1.2), (-0.5, -0.866, 1.2), (-0.866, -0.5, 1.2), (-1.0, -4.649e-07, 1.2), (-0.866, 0.5, 1.2), (-0.5, 0.866, 1.2), (0.375, 0.6495, 1.2), (-7.751e-06, 0.75, 1.2), (0.6495, 0.375, 1.2), (0.75, -6.755e-08, 1.2), (0.6495, -0.375, 1.2), (0.375, -0.6495, 1.2), (-7.638e-06, -0.75, 1.2), (-0.375, -0.6495, 1.2), (-0.6495, -0.375, 1.2), (-0.75, -3.835e-07, 1.2), (-0.6495, 0.375, 1.2), (-0.375, 0.6495, 1.2), (-7.749e-06, 2.506, 0.0), (-7.749e-06, 0.8445, 1.066), (-7.749e-06, 1.155, 1.334), (1.253, 2.17, 0.0), (0.4223, 0.7314, 1.066), (0.5777, 1.001, 1.334), (2.17, 1.253, 0.0), (0.7314, 0.4223, 1.066), (1.001, 0.5777, 1.334), (2.506, -8.742e-08, 0.0), (0.8445, -4.371e-08, 1.066), (1.155, -4.371e-08, 1.334), (2.17, -1.253, 0.0), (0.7314, -0.4223, 1.066), (1.001, -0.5777, 1.334), (1.253, -2.17, 0.0), (0.4223, -0.7314, 1.066), (0.5777, -1.001, 1.334), (-7.447e-06, -2.506, 0.0), (-7.598e-06, -0.8445, 1.066), (-7.598e-06, -1.155, 1.334), (-1.253, -2.17, 0.0), (-0.4223, -0.7314, 1.066), (-0.5777, -1.001, 1.334), (-2.17, -1.253, 0.0), (-0.7314, -0.4223, 1.066), (-1.001, -0.5777, 1.334), (-2.506, -9.298e-07, 0.0), (-0.8445, -4.649e-07, 1.066), (-1.155, -4.649e-07, 1.334), (-2.17, 1.253, 0.0), (-0.7314, 0.4223, 1.066), (-1.001, 0.5777, 1.334), (-1.253, 2.17, 0.0), (-0.4223, 0.7314, 1.066), (-0.5777, 1.001, 1.334), (0.375, 0.6495, 1.112), (0.375, 0.6495, 1.288), (-7.751e-06, 0.75, 1.112), (-7.751e-06, 0.75, 1.288), (0.6495, 0.375, 1.112), (0.6495, 0.375, 1.288), (0.75, -6.755e-08, 1.112), (0.75, -6.755e-08, 1.288), (0.6495, -0.375, 1.112), (0.6495, -0.375, 1.288), (0.375, -0.6495, 1.112), (0.375, -0.6495, 1.288), (-7.638e-06, -0.75, 1.112), (-7.638e-06, -0.75, 1.288), (-0.375, -0.6495, 1.112), (-0.375, -0.6495, 1.288), (-0.6495, -0.375, 1.112), (-0.6495, -0.375, 1.288), (-0.75, -3.835e-07, 1.112), (-0.75, -3.835e-07, 1.288), (-0.6495, 0.375, 1.112), (-0.6495, 0.375, 1.288), (-0.375, 0.6495, 1.112), (-0.375, 0.6495, 1.288), (0.2812, 0.4871, 1.105), (0.2812, 0.4871, 1.295), (-7.752e-06, 0.5625, 1.105), (-7.752e-06, 0.5625, 1.295), (0.4871, 0.2812, 1.105), (0.4871, 0.2812, 1.295), (0.5625, -1.252e-07, 1.105), (0.5625, -1.252e-07, 1.295), (0.4871, -0.2813, 1.105), (0.4871, -0.2813, 1.295), (0.2812, -0.4871, 1.105), (0.2812, -0.4871, 1.295), (-7.667e-06, -0.5625, 1.105), (-7.667e-06, -0.5625, 1.295), (-0.2813, -0.4871, 1.105), (-0.2813, -0.4871, 1.295), (-0.4871, -0.2813, 1.105), (-0.4871, -0.2813, 1.295), (-0.5625, -3.621e-07, 1.105), (-0.5625, -3.621e-07, 1.295), (-0.4871, 0.2812, 1.105), (-0.4871, 0.2812, 1.295), (-0.2813, 0.4871, 1.105), (-0.2813, 0.4871, 1.295), (0.3455, 1.907, 0.1789), (0.1402, 0.9624, 1.055), (0.3597, 0.9036, 1.055), (0.6545, 1.825, 0.1789), (1.253, 1.479, 0.1789), (0.6027, 0.7634, 1.055), (0.7634, 0.6027, 1.055), (1.479, 1.253, 0.1789), (1.825, 0.6545, 0.1789), (0.9036, 0.3598, 1.055), (0.9624, 0.1402, 1.055), (1.907, 0.3455, 0.1789), (1.907, -0.3455, 0.1789), (0.9624, -0.1402, 1.055), (0.9036, -0.3598, 1.055), (1.825, -0.6545, 0.1789), (1.479, -1.253, 0.1789), (0.7634, -0.6027, 1.055), (0.6027, -0.7634, 1.055), (1.253, -1.479, 0.1789), (0.6545, -1.825, 0.1789), (0.3597, -0.9036, 1.055), (0.1402, -0.9624, 1.055), (0.3455, -1.907, 0.1789), (-0.3455, -1.907, 0.1789), (-0.1403, -0.9624, 1.055), (-0.3598, -0.9036, 1.055), (-0.6545, -1.825, 0.1789), (-1.253, -1.479, 0.1789), (-0.6027, -0.7634, 1.055), (-0.7634, -0.6027, 1.055), (-1.479, -1.253, 0.1789), (-1.825, -0.6545, 0.1789), (-0.9036, -0.3598, 1.055), (-0.9624, -0.1402, 1.055), (-1.907, -0.3455, 0.1789), (-1.907, 0.3455, 0.1789), (-0.9624, 0.1402, 1.055), (-0.9036, 0.3598, 1.055), (-1.825, 0.6545, 0.1789), (0.6624, 0.5268, 1.2), (0.5268, 0.6625, 1.2), (0.4618, 0.661, 1.2), (0.6609, 0.4618, 1.2), (-1.479, 1.253, 0.1789), (-0.7634, 0.6027, 1.055), (-0.6027, 0.7634, 1.055), (-1.253, 1.479, 0.1789), (-0.6545, 1.825, 0.1789), (-0.3598, 0.9036, 1.055), (-0.1403, 0.9624, 1.055), (-0.3455, 1.907, 0.1789), (0.616, -0.2941, 1.2), (0.6805, -0.05332, 1.2), (0.6206, -0.07569, 1.2), (0.5753, -0.2447, 1.2), (-0.7875, 0.3103, 1.2), (-0.8371, 0.125, 1.2), (-0.8033, 0.06949, 1.2), (-0.7305, 0.3415, 1.2), (-0.8371, -0.125, 1.2), (-0.7875, -0.3103, 1.2), (-0.7305, -0.3415, 1.2), (-0.8033, -0.06949, 1.2), (-0.6625, -0.5268, 1.2), (-0.5268, -0.6625, 1.2), (-0.4618, -0.661, 1.2), (-0.661, -0.4618, 1.2), (-0.3103, -0.7874, 1.2), (-0.125, -0.8371, 1.2), (-0.0695, -0.8033, 1.2), (-0.3415, -0.7304, 1.2), (0.125, -0.8371, 1.2), (0.3103, -0.7874, 1.2), (0.3415, -0.7304, 1.2), (0.06948, -0.8033, 1.2), (0.5268, -0.6625, 1.2), (0.6624, -0.5268, 1.2), (0.6609, -0.4618, 1.2), (0.4618, -0.661, 1.2), (0.7874, -0.3103, 1.2), (0.8371, -0.125, 1.2), (0.8033, -0.06949, 1.2), (0.7304, -0.3415, 1.2), (-0.125, 0.8371, 1.2), (-0.3103, 0.7874, 1.2), (-0.3415, 0.7304, 1.2), (-0.0695, 0.8033, 1.2), (0.3103, 0.7874, 1.2), (0.125, 0.8371, 1.2), (0.06948, 0.8033, 1.2), (0.3415, 0.7304, 1.2), (0.8371, 0.125, 1.2), (0.7874, 0.3103, 1.2), (0.7304, 0.3415, 1.2), (0.8033, 0.06949, 1.2), (-0.5268, 0.6625, 1.2), (-0.6625, 0.5268, 1.2), (-0.661, 0.4618, 1.2), (-0.4618, 0.661, 1.2), (0.2335, 0.4045, 1.2), (-7.739e-06, 0.4671, 1.2), (-0.2336, 0.4045, 1.2), (-0.4045, 0.2335, 1.2), (-0.4671, -3.15e-07, 1.2), (-0.4045, -0.2335, 1.2), (-0.2336, -0.4045, 1.2), (-7.667e-06, -0.4671, 1.2), (0.2335, -0.4045, 1.2), (0.4045, -0.2335, 1.2), (0.4671, -1.208e-07, 1.2), (0.4045, 0.2335, 1.2), (-0.3864, 0.5627, 1.2), (-0.5627, 0.3864, 1.2), (-0.4996, 0.3758, 1.2), (-0.3758, 0.4996, 1.2), (0.2941, 0.616, 1.2), (0.05331, 0.6805, 1.2), (0.07568, 0.6206, 1.2), (0.2447, 0.5753, 1.2), (-0.5627, -0.3864, 1.2), (-0.3864, -0.5627, 1.2), (-0.3758, -0.4996, 1.2), (-0.4996, -0.3758, 1.2), (0.3864, -0.5627, 1.2), (0.5627, -0.3864, 1.2), (0.4996, -0.3758, 1.2), (0.3758, -0.4996, 1.2), (-0.05333, 0.6805, 1.2), (-0.2941, 0.616, 1.2), (-0.2447, 0.5753, 1.2), (-0.0757, 0.6206, 1.2), (0.5627, 0.3864, 1.2), (0.3864, 0.5627, 1.2), (0.3758, 0.4996, 1.2), (0.4996, 0.3758, 1.2), (-0.6805, -0.05332, 1.2), (-0.616, -0.2941, 1.2), (-0.5753, -0.2447, 1.2), (-0.6206, -0.07569, 1.2), (0.05331, -0.6805, 1.2), (0.2941, -0.616, 1.2), (0.2447, -0.5753, 1.2), (0.07568, -0.6206, 1.2), (0.6805, 0.05332, 1.2), (0.616, 0.2941, 1.2), (0.5753, 0.2447, 1.2), (0.6206, 0.07569, 1.2), (-0.616, 0.2941, 1.2), (-0.6805, 0.05332, 1.2), (-0.6206, 0.07569, 1.2), (-0.5753, 0.2447, 1.2), (-0.2941, -0.616, 1.2), (-0.05333, -0.6805, 1.2), (-0.0757, -0.6206, 1.2), (-0.2447, -0.5753, 1.2), (0.2812, 0.4871, 1.2), (-7.752e-06, 0.5625, 1.2), (0.4871, 0.2812, 1.2), (0.5625, -1.252e-07, 1.2), (0.4871, -0.2813, 1.2), (0.2812, -0.4871, 1.2), (-7.667e-06, -0.5625, 1.2), (-0.2813, -0.4871, 1.2), (-0.4871, -0.2813, 1.2), (-0.5625, -3.621e-07, 1.2), (-0.4871, 0.2812, 1.2), (-0.2813, 0.4871, 1.2)], [], [(119, 116, 117, 118), (115, 112, 113, 114), (2, 1, 12, 14), (111, 108, 109, 110), (159, 156, 157, 158), (16, 15, 267, 268), (10, 9, 21, 22), (9, 8, 20, 21), (8, 7, 19, 20), (7, 6, 18, 19), (6, 5, 17, 18), (5, 4, 16, 17), (4, 3, 15, 16), (0, 11, 23, 13), (1, 0, 13, 12), (3, 2, 14, 15), (11, 10, 22, 23), (23, 22, 274, 275), (12, 13, 265, 264), (20, 19, 271, 272), (17, 16, 268, 269), (13, 23, 275, 265), (14, 12, 264, 266), (21, 20, 272, 273), (18, 17, 269, 270), (15, 14, 266, 267), (22, 21, 273, 274), (19, 18, 270, 271), (109, 108, 24, 26), (109, 110, 28, 25), (110, 109, 26, 29), (111, 110, 29, 27), (108, 111, 27, 24), (113, 112, 27, 29), (113, 114, 31, 28), (114, 113, 29, 32), (115, 114, 32, 30), (112, 115, 30, 27), (117, 116, 30, 32), (117, 118, 34, 31), (118, 117, 32, 35), (119, 118, 35, 33), (116, 119, 33, 30), (121, 120, 33, 35), (121, 122, 37, 34), (122, 121, 35, 38), (123, 122, 38, 36), (120, 123, 36, 33), (125, 124, 36, 38), (125, 126, 40, 37), (126, 125, 38, 41), (127, 126, 41, 39), (124, 127, 39, 36), (129, 128, 39, 41), (129, 130, 43, 40), (130, 129, 41, 44), (131, 130, 44, 42), (128, 131, 42, 39), (133, 132, 42, 44), (133, 134, 46, 43), (134, 133, 44, 47), (135, 134, 47, 45), (132, 135, 45, 42), (137, 136, 45, 47), (137, 138, 49, 46), (138, 137, 47, 50), (139, 138, 50, 48), (136, 139, 48, 45), (141, 140, 48, 50), (141, 142, 52, 49), (142, 141, 50, 53), (143, 142, 53, 51), (140, 143, 51, 48), (145, 144, 51, 53), (145, 146, 55, 52), (146, 145, 53, 56), (147, 146, 56, 54), (144, 147, 54, 51), (148, 149, 28, 31), (149, 148, 32, 29), (149, 150, 60, 28), (150, 149, 29, 61), (150, 151, 64, 60), (151, 150, 61, 65), (151, 148, 31, 64), (148, 151, 65, 32), (153, 152, 54, 56), (153, 154, 58, 55), (154, 153, 56, 59), (155, 154, 59, 57), (152, 155, 57, 54), (157, 156, 57, 59), (157, 158, 25, 58), (158, 157, 59, 26), (159, 158, 26, 24), (156, 159, 24, 57), (160, 161, 66, 68), (161, 160, 69, 67), (161, 162, 90, 66), (162, 161, 67, 91), (162, 163, 92, 90), (163, 162, 91, 93), (163, 160, 68, 92), (160, 163, 93, 69), (164, 165, 52, 55), (165, 164, 56, 53), (165, 166, 78, 52), (166, 165, 53, 79), (166, 167, 80, 78), (167, 166, 79, 81), (167, 164, 55, 80), (164, 167, 81, 56), (168, 169, 49, 52), (169, 168, 53, 50), (169, 170, 76, 49), (170, 169, 50, 77), (170, 171, 78, 76), (171, 170, 77, 79), (171, 168, 52, 78), (168, 171, 79, 53), (172, 173, 46, 49), (173, 172, 50, 47), (173, 174, 74, 46), (174, 173, 47, 75), (174, 175, 76, 74), (175, 174, 75, 77), (175, 172, 49, 76), (172, 175, 77, 50), (176, 177, 43, 46), (177, 176, 47, 44), (177, 178, 72, 43), (178, 177, 44, 73), (178, 179, 74, 72), (179, 178, 73, 75), (179, 176, 46, 74), (176, 179, 75, 47), (180, 181, 40, 43), (181, 180, 44, 41), (181, 182, 70, 40), (182, 181, 41, 71), (182, 183, 72, 70), (183, 182, 71, 73), (183, 180, 43, 72), (180, 183, 73, 44), (184, 185, 37, 40), (185, 184, 41, 38), (185, 186, 68, 37), (186, 185, 38, 69), (186, 187, 70, 68), (187, 186, 69, 71), (187, 184, 40, 70), (184, 187, 71, 41), (188, 189, 34, 37), (189, 188, 38, 35), (189, 190, 66, 34), (190, 189, 35, 67), (190, 191, 68, 66), (191, 190, 67, 69), (191, 188, 37, 68), (188, 191, 69, 38), (192, 193, 58, 25), (193, 192, 26, 59), (193, 194, 82, 58), (194, 193, 59, 83), (194, 195, 62, 82), (195, 194, 83, 63), (195, 192, 25, 62), (192, 195, 63, 26), (196, 197, 25, 28), (197, 196, 29, 26), (197, 198, 62, 25), (198, 197, 26, 63), (198, 199, 60, 62), (199, 198, 63, 61), (199, 196, 28, 60), (196, 199, 61, 29), (200, 201, 31, 34), (201, 200, 35, 32), (201, 202, 64, 31), (202, 201, 32, 65), (202, 203, 66, 64), (203, 202, 65, 67), (203, 200, 34, 66), (200, 203, 67, 35), (204, 205, 55, 58), (205, 204, 59, 56), (205, 206, 80, 55), (206, 205, 56, 81), (206, 207, 82, 80), (207, 206, 81, 83), (207, 204, 58, 82), (204, 207, 83, 59), (208, 209, 86, 84), (209, 208, 85, 87), (209, 210, 106, 86), (210, 209, 87, 107), (210, 211, 104, 106), (211, 210, 107, 105), (211, 212, 102, 104), (212, 211, 105, 103), (212, 213, 100, 102), (213, 212, 103, 101), (213, 214, 98, 100), (214, 213, 101, 99), (214, 215, 96, 98), (215, 214, 99, 97), (215, 216, 94, 96), (216, 215, 97, 95), (216, 217, 92, 94), (217, 216, 95, 93), (217, 218, 90, 92), (218, 217, 93, 91), (218, 219, 88, 90), (219, 218, 91, 89), (219, 208, 84, 88), (208, 219, 89, 85), (220, 221, 80, 82), (221, 220, 83, 81), (221, 222, 104, 80), (222, 221, 81, 105), (222, 223, 106, 104), (223, 222, 105, 107), (223, 220, 82, 106), (220, 223, 107, 83), (224, 225, 62, 60), (225, 224, 61, 63), (225, 226, 86, 62), (226, 225, 63, 87), (226, 227, 84, 86), (227, 226, 87, 85), (227, 224, 60, 84), (224, 227, 85, 61), (228, 229, 74, 76), (229, 228, 77, 75), (229, 230, 98, 74), (230, 229, 75, 99), (230, 231, 100, 98), (231, 230, 99, 101), (231, 228, 76, 100), (228, 231, 101, 77), (232, 233, 68, 70), (233, 232, 71, 69), (233, 234, 92, 68), (234, 233, 69, 93), (234, 235, 94, 92), (235, 234, 93, 95), (235, 232, 70, 94), (232, 235, 95, 71), (236, 237, 82, 62), (237, 236, 63, 83), (237, 238, 106, 82), (238, 237, 83, 107), (238, 239, 86, 106), (239, 238, 107, 87), (239, 236, 62, 86), (236, 239, 87, 63), (240, 241, 60, 64), (241, 240, 65, 61), (241, 242, 84, 60), (242, 241, 61, 85), (242, 243, 88, 84), (243, 242, 85, 89), (243, 240, 64, 88), (240, 243, 89, 65), (244, 245, 76, 78), (245, 244, 79, 77), (245, 246, 100, 76), (246, 245, 77, 101), (246, 247, 102, 100), (247, 246, 101, 103), (247, 244, 78, 102), (244, 247, 103, 79), (248, 249, 70, 72), (249, 248, 73, 71), (249, 250, 94, 70), (250, 249, 71, 95), (250, 251, 96, 94), (251, 250, 95, 97), (251, 248, 72, 96), (248, 251, 97, 73), (252, 253, 64, 66), (253, 252, 67, 65), (253, 254, 88, 64), (254, 253, 65, 89), (254, 255, 90, 88), (255, 254, 89, 91), (255, 252, 66, 90), (252, 255, 91, 67), (256, 257, 78, 80), (257, 256, 81, 79), (257, 258, 102, 78), (258, 257, 79, 103), (258, 259, 104, 102), (259, 258, 103, 105), (259, 256, 80, 104), (256, 259, 105, 81), (260, 261, 72, 74), (261, 260, 75, 73), (261, 262, 96, 72), (262, 261, 73, 97), (262, 263, 98, 96), (263, 262, 97, 99), (263, 260, 74, 98), (260, 263, 99, 75), (123, 120, 121, 122), (127, 124, 125, 126), (131, 128, 129, 130), (135, 132, 133, 134), (139, 136, 137, 138), (143, 140, 141, 142), (147, 144, 145, 146), (155, 152, 153, 154)])
me_cylinder_001.polygons.foreach_set('material_index', [0, 0, 0, 0, 0, 0, 0, 0, 0, 0, 0, 0, 0, 0, 0, 0, 0, 0, 0, 0, 0, 0, 0, 0, 0, 0, 0, 0, 1, 1, 1, 1, 1, 1, 1, 1, 1, 1, 1, 1, 1, 1, 1, 1, 1, 1, 1, 1, 1, 1, 1, 1, 1, 1, 1, 1, 1, 1, 1, 1, 1, 1, 1, 1, 1, 1, 1, 1, 1, 1, 1, 1, 1, 1, 1, 1, 1, 1, 1, 1, 1, 1, 1, 1, 1, 1, 1, 1, 1, 1, 1, 1, 1, 1, 1, 1, 1, 1, 1, 1, 1, 1, 1, 1, 1, 1, 1, 1, 1, 1, 1, 1, 1, 1, 1, 1, 1, 1, 1, 1, 1, 1, 1, 1, 1, 1, 1, 1, 1, 1, 1, 1, 1, 1, 1, 1, 1, 1, 1, 1, 1, 1, 1, 1, 1, 1, 1, 1, 1, 1, 1, 1, 1, 1, 1, 1, 1, 1, 1, 1, 1, 1, 1, 1, 1, 1, 1, 1, 1, 1, 1, 1, 1, 1, 1, 1, 1, 1, 1, 1, 1, 1, 1, 1, 1, 1, 1, 1, 1, 1, 1, 1, 1, 1, 1, 1, 1, 1, 1, 1, 1, 1, 1, 1, 1, 1, 1, 1, 1, 1, 1, 1, 1, 1, 1, 1, 1, 1, 1, 1, 1, 1, 1, 1, 1, 1, 1, 1, 1, 1, 1, 1, 1, 1, 1, 1, 1, 1, 1, 1, 1, 1, 1, 1, 1, 1, 1, 1, 1, 1, 1, 1, 1, 1, 1, 1, 1, 1, 1, 1, 1, 1, 1, 1, 1, 1, 1, 1, 1, 1, 1, 1, 1, 1, 1, 1, 1, 1, 1, 1, 1, 1, 1, 1, 1, 1, 1, 1, 1, 1, 1, 1, 1, 1, 1, 1, 1, 1, 1, 1, 1, 1, 1, 1, 0, 0, 0, 0, 0, 0, 0, 0])
_uv = me_cylinder_001.uv_layers.new(name='UVMap')
_uv.uv.foreach_set('vector', [0.455, 0.2612, 0.455, 0.2853, 0.3566, 0.2818, 0.3566, 0.2647, 0.5535, 0.2127, 0.5535, 0.2368, 0.4551, 0.2333, 0.4551, 0.2162, 0.9549, 0.9938, 0.9808, 0.9938, 0.9706, 0.9938, 0.9512, 0.9938, 0.3566, 0.1142, 0.3808, 0.1142, 0.3773, 0.2125, 0.3601, 0.2125, 0.455, 0.0899, 0.455, 0.114, 0.3566, 0.1105, 0.3566, 0.09339, 0.9095, 0.9938, 0.9289, 0.9938, 0.9344, 0.9938, 0.9248, 0.9938, 0.9808, 0.9938, 0.9549, 0.9938, 0.9512, 0.9938, 0.9706, 0.9938, 0.9549, 0.9938, 0.9251, 0.9938, 0.9289, 0.9938, 0.9512, 0.9938, 0.9251, 0.9938, 0.8993, 0.9938, 0.9095, 0.9938, 0.9289, 0.9938, 0.8993, 0.9938, 0.8844, 0.9938, 0.8983, 0.9938, 0.9095, 0.9938, 0.8844, 0.9938, 0.8844, 0.9938, 0.8983, 0.9938, 0.8983, 0.9938, 0.8844, 0.9938, 0.8993, 0.9938, 0.9095, 0.9938, 0.8983, 0.9938, 0.8993, 0.9938, 0.9251, 0.9938, 0.9289, 0.9938, 0.9095, 0.9938, 0.9957, 0.9938, 0.9957, 0.9938, 0.9818, 0.9938, 0.9818, 0.9938, 0.9808, 0.9938, 0.9957, 0.9938, 0.9818, 0.9938, 0.9706, 0.9938, 0.9251, 0.9938, 0.9549, 0.9938, 0.9512, 0.9938, 0.9289, 0.9938, 0.9957, 0.9938, 0.9808, 0.9938, 0.9706, 0.9938, 0.9818, 0.9938, 0.9818, 0.9938, 0.9706, 0.9938, 0.9553, 0.9938, 0.9609, 0.9938, 0.9706, 0.9938, 0.9818, 0.9938, 0.9609, 0.9938, 0.9553, 0.9938, 0.9289, 0.9938, 0.9095, 0.9938, 0.9248, 0.9938, 0.9344, 0.9938, 0.8983, 0.9938, 0.9095, 0.9938, 0.9248, 0.9938, 0.9192, 0.9938, 0.9818, 0.9938, 0.9818, 0.9938, 0.9609, 0.9938, 0.9609, 0.9938, 0.9512, 0.9938, 0.9706, 0.9938, 0.9553, 0.9938, 0.9456, 0.9938, 0.9512, 0.9938, 0.9289, 0.9938, 0.9344, 0.9938, 0.9456, 0.9938, 0.8983, 0.9938, 0.8983, 0.9938, 0.9192, 0.9938, 0.9192, 0.9938, 0.9289, 0.9938, 0.9512, 0.9938, 0.9456, 0.9938, 0.9344, 0.9938, 0.9706, 0.9938, 0.9512, 0.9938, 0.9456, 0.9938, 0.9553, 0.9938, 0.9095, 0.9938, 0.8983, 0.9938, 0.9192, 0.9938, 0.9248, 0.9938, 0.7355, 0.4307, 0.7303, 0.334, 0.7491, 0.3226, 0.7491, 0.4461, 0.7684, 0.6802, 0.7684, 0.667, 0.7771, 0.6609, 0.7771, 0.6862, 0.6479, 0.192, 0.6365, 0.1914, 0.6322, 0.1746, 0.662, 0.1762, 0.6431, 0.2887, 0.6479, 0.192, 0.662, 0.1762, 0.662, 0.2995, 0.7313, 0.6841, 0.7313, 0.6749, 0.7454, 0.6608, 0.7454, 0.6983, 0.5874, 0.4301, 0.5826, 0.3334, 0.6015, 0.3226, 0.6015, 0.4459, 0.4477, 0.6816, 0.4477, 0.6684, 0.4563, 0.6623, 0.4563, 0.6876, 0.5761, 0.4307, 0.5874, 0.4301, 0.6015, 0.4459, 0.5717, 0.4475, 0.7379, 0.2867, 0.7431, 0.19, 0.7566, 0.1746, 0.7566, 0.298, 0.7313, 0.6142, 0.7313, 0.6235, 0.7172, 0.6376, 0.7172, 0.6001, 0.4793, 0.3245, 0.4813, 0.4214, 0.4672, 0.4312, 0.4686, 0.3081, 0.3627, 0.681, 0.3627, 0.6679, 0.3713, 0.6618, 0.3713, 0.6871, 0.4924, 0.3245, 0.4793, 0.3245, 0.4686, 0.3081, 0.5031, 0.3081, 0.4905, 0.4214, 0.4924, 0.3245, 0.5031, 0.3081, 0.5046, 0.4312, 0.4813, 0.6251, 0.4813, 0.6158, 0.4954, 0.6017, 0.4954, 0.6392, 0.5328, 0.416, 0.5276, 0.3191, 0.5464, 0.3081, 0.5464, 0.4316, 0.8318, 0.6802, 0.8318, 0.667, 0.8405, 0.6609, 0.8405, 0.6862, 0.6932, 0.34, 0.6818, 0.3394, 0.6774, 0.3226, 0.7073, 0.3242, 0.6884, 0.4367, 0.6932, 0.34, 0.7073, 0.3242, 0.7073, 0.4475, 0.6549, 0.6252, 0.6549, 0.616, 0.669, 0.6019, 0.669, 0.6394, 0.7008, 0.2825, 0.696, 0.1857, 0.7149, 0.1746, 0.7149, 0.2982, 0.4794, 0.6816, 0.4794, 0.6684, 0.488, 0.6623, 0.488, 0.6876, 0.6894, 0.2827, 0.7008, 0.2825, 0.7149, 0.2982, 0.685, 0.2988, 0.3627, 0.5666, 0.3679, 0.4699, 0.3814, 0.4546, 0.3814, 0.578, 0.3767, 0.6153, 0.3767, 0.6245, 0.3627, 0.6386, 0.3627, 0.6011, 0.5839, 0.04566, 0.5858, 0.1426, 0.5717, 0.1532, 0.5732, 0.02966, 0.8001, 0.6802, 0.8001, 0.667, 0.8088, 0.6609, 0.8088, 0.6862, 0.597, 0.04566, 0.5839, 0.04566, 0.5732, 0.02966, 0.6076, 0.02966, 0.595, 0.1426, 0.597, 0.04566, 0.6076, 0.02966, 0.6091, 0.1532, 0.8337, 0.6237, 0.8337, 0.6144, 0.8478, 0.6003, 0.8478, 0.6378, 0.3219, 0.4249, 0.3167, 0.3282, 0.3355, 0.3168, 0.3355, 0.4402, 0.5717, 0.6814, 0.5717, 0.6683, 0.5804, 0.6622, 0.5804, 0.6875, 0.4829, 0.4707, 0.4716, 0.4704, 0.4672, 0.4543, 0.497, 0.455, 0.4782, 0.5675, 0.4829, 0.4707, 0.497, 0.455, 0.497, 0.5786, 0.4301, 0.6251, 0.4301, 0.6158, 0.4441, 0.6017, 0.4441, 0.6392, 0.2267, 0.4243, 0.2219, 0.3276, 0.2408, 0.3168, 0.2408, 0.4401, 0.6495, 0.6686, 0.6495, 0.6817, 0.6409, 0.6878, 0.6409, 0.6625, 0.2154, 0.4249, 0.2267, 0.4243, 0.2408, 0.4401, 0.211, 0.4417, 0.4231, 0.4208, 0.4283, 0.3239, 0.4418, 0.3083, 0.4418, 0.4318, 0.7825, 0.6144, 0.7825, 0.6237, 0.7684, 0.6378, 0.7684, 0.6003, 0.3748, 0.3247, 0.3767, 0.4216, 0.3627, 0.4314, 0.3641, 0.3083, 0.54, 0.6814, 0.54, 0.6683, 0.5487, 0.6622, 0.5487, 0.6875, 0.3879, 0.3247, 0.3748, 0.3247, 0.3641, 0.3083, 0.3986, 0.3083, 0.386, 0.4216, 0.3879, 0.3247, 0.3986, 0.3083, 0.4, 0.4314, 0.2251, 0.6842, 0.2251, 0.6749, 0.2391, 0.6608, 0.2391, 0.6983, 0.4283, 0.563, 0.4231, 0.4664, 0.4418, 0.455, 0.4418, 0.5784, 0.6034, 0.6814, 0.6034, 0.6683, 0.6121, 0.6622, 0.6121, 0.6875, 0.6403, 0.34, 0.629, 0.3394, 0.6246, 0.3226, 0.6544, 0.3242, 0.6355, 0.4367, 0.6403, 0.34, 0.6544, 0.3242, 0.6544, 0.4475, 0.2763, 0.6842, 0.2763, 0.6749, 0.2904, 0.6608, 0.2904, 0.6983, 0.9131, 0.3839, 0.9131, 0.3743, 0.9208, 0.369, 0.9208, 0.3909, 0.2808, 0.04558, 0.2698, 0.04558, 0.2581, 0.02966, 0.2925, 0.02966, 0.9575, 0.1224, 0.9605, 0.1245, 0.9618, 0.1315, 0.9571, 0.1315, 0.2834, 0.0483, 0.2808, 0.04558, 0.2925, 0.02966, 0.2865, 0.05232, 0.9289, 0.09265, 0.9289, 0.07854, 0.9341, 0.07397, 0.9341, 0.09342, 0.9289, 0.07854, 0.9289, 0.09265, 0.924, 0.09321, 0.924, 0.07375, 0.913, 0.3875, 0.9131, 0.3839, 0.9208, 0.3909, 0.9179, 0.3923, 0.2698, 0.04558, 0.2672, 0.0483, 0.2641, 0.05232, 0.2581, 0.02966, 0.2796, 0.4243, 0.2748, 0.3276, 0.2937, 0.3168, 0.2937, 0.4401, 0.416, 0.6816, 0.416, 0.6684, 0.4246, 0.6623, 0.4246, 0.6876, 0.2682, 0.4249, 0.2796, 0.4243, 0.2937, 0.4401, 0.2639, 0.4417, 0.5276, 0.5668, 0.5328, 0.4701, 0.5464, 0.4548, 0.5464, 0.5782, 0.5858, 0.6157, 0.5858, 0.625, 0.5717, 0.6391, 0.5717, 0.6016, 0.5839, 0.1928, 0.5858, 0.2897, 0.5717, 0.2995, 0.5732, 0.1763, 0.2786, 0.615, 0.2786, 0.6018, 0.2872, 0.5958, 0.2872, 0.621, 0.597, 0.1928, 0.5839, 0.1928, 0.5732, 0.1763, 0.6076, 0.1763, 0.595, 0.2897, 0.597, 0.1928, 0.6076, 0.1763, 0.6091, 0.2995, 0.5346, 0.625, 0.5346, 0.6157, 0.5487, 0.6016, 0.5487, 0.6391, 0.249, 0.736, 0.249, 0.7235, 0.2542, 0.7214, 0.2542, 0.7409, 0.249, 0.7235, 0.249, 0.736, 0.2441, 0.7411, 0.2441, 0.7217, 0.896, 0.1341, 0.8959, 0.1193, 0.8995, 0.1178, 0.901, 0.1388, 0.8959, 0.1193, 0.896, 0.1341, 0.8909, 0.1388, 0.8921, 0.1178, 0.6138, 0.571, 0.6138, 0.5768, 0.6101, 0.5774, 0.6101, 0.5677, 0.6138, 0.5768, 0.6138, 0.571, 0.6174, 0.5675, 0.6174, 0.5772, 0.3683, 0.7579, 0.3679, 0.769, 0.3627, 0.7696, 0.3646, 0.7543, 0.3679, 0.769, 0.3683, 0.7579, 0.3719, 0.7543, 0.3727, 0.7696, 0.9104, 0.4872, 0.9104, 0.4776, 0.9181, 0.4705, 0.9181, 0.4924, 0.3145, 0.1234, 0.32, 0.1137, 0.3396, 0.1115, 0.3224, 0.1415, 0.9104, 0.4776, 0.9103, 0.474, 0.9152, 0.4692, 0.9181, 0.4705, 0.3109, 0.1242, 0.3145, 0.1234, 0.3224, 0.1415, 0.3059, 0.1249, 0.2821, 0.7363, 0.2821, 0.7222, 0.2873, 0.7214, 0.2873, 0.7409, 0.2821, 0.7222, 0.2821, 0.7363, 0.2773, 0.7411, 0.2773, 0.7217, 0.9643, 0.7086, 0.9673, 0.7065, 0.9676, 0.7156, 0.9629, 0.7156, 0.32, 0.1137, 0.319, 0.1101, 0.317, 0.1055, 0.3396, 0.1115, 0.8875, 0.2412, 0.8875, 0.2301, 0.8952, 0.223, 0.8952, 0.2483, 0.2947, 0.1391, 0.3043, 0.1336, 0.3224, 0.1415, 0.2925, 0.1588, 0.9595, 0.02966, 0.9619, 0.031, 0.9631, 0.03745, 0.9571, 0.03745, 0.2911, 0.1381, 0.2947, 0.1391, 0.2925, 0.1588, 0.2865, 0.1361, 0.8848, 0.342, 0.8848, 0.3257, 0.89, 0.3226, 0.89, 0.3451, 0.8848, 0.3257, 0.8848, 0.342, 0.8799, 0.3451, 0.8799, 0.3226, 0.9643, 0.7505, 0.9667, 0.7493, 0.9688, 0.7568, 0.9629, 0.7568, 0.3043, 0.1336, 0.3052, 0.1299, 0.3059, 0.1249, 0.3224, 0.1415, 0.9131, 0.4303, 0.9131, 0.4207, 0.9208, 0.4154, 0.9208, 0.4373, 0.2698, 0.1429, 0.2808, 0.1429, 0.2925, 0.1588, 0.2581, 0.1588, 0.2674, 0.7643, 0.2703, 0.7664, 0.2714, 0.7735, 0.2666, 0.7735, 0.2672, 0.1401, 0.2698, 0.1429, 0.2581, 0.1588, 0.2641, 0.1361, 0.9292, 0.03044, 0.9292, 0.04455, 0.924, 0.04912, 0.924, 0.02966, 0.9292, 0.04455, 0.9292, 0.03044, 0.9341, 0.02988, 0.9341, 0.04933, 0.913, 0.4339, 0.9131, 0.4303, 0.9208, 0.4373, 0.9179, 0.4387, 0.2808, 0.1429, 0.2834, 0.1401, 0.2865, 0.1361, 0.2925, 0.1588, 0.9104, 0.5336, 0.9104, 0.524, 0.9181, 0.5169, 0.9181, 0.5388, 0.2463, 0.1336, 0.2559, 0.1391, 0.2581, 0.1588, 0.2282, 0.1415, 0.9104, 0.524, 0.9103, 0.5204, 0.9152, 0.5156, 0.9181, 0.5169, 0.2454, 0.1299, 0.2463, 0.1336, 0.2282, 0.1415, 0.2447, 0.1249, 0.8687, 0.7655, 0.8687, 0.7513, 0.8736, 0.7507, 0.8736, 0.7702, 0.8687, 0.7513, 0.8687, 0.7655, 0.8635, 0.7701, 0.8635, 0.7506, 0.9524, 0.1768, 0.9553, 0.1746, 0.9561, 0.1839, 0.9513, 0.1839, 0.2559, 0.1391, 0.2595, 0.1381, 0.2641, 0.1361, 0.2581, 0.1588, 0.8875, 0.1928, 0.8875, 0.1817, 0.8952, 0.1746, 0.8952, 0.1999, 0.2306, 0.1137, 0.2361, 0.1234, 0.2282, 0.1415, 0.211, 0.1115, 0.9595, 0.09151, 0.9619, 0.09285, 0.9631, 0.0993, 0.9571, 0.0993, 0.2316, 0.1101, 0.2306, 0.1137, 0.211, 0.1115, 0.2336, 0.1055, 0.8686, 0.6803, 0.8686, 0.664, 0.8736, 0.6609, 0.8736, 0.6834, 0.8686, 0.664, 0.8686, 0.6803, 0.8635, 0.6834, 0.8635, 0.6609, 0.9544, 0.2389, 0.957, 0.2383, 0.957, 0.2464, 0.9513, 0.2447, 0.2361, 0.1234, 0.2397, 0.1242, 0.2447, 0.1249, 0.2282, 0.1415, 0.9131, 0.3375, 0.9131, 0.3279, 0.9208, 0.3226, 0.9208, 0.3445, 0.2268, 0.08868, 0.2268, 0.09977, 0.211, 0.1115, 0.211, 0.07692, 0.2157, 0.7735, 0.2127, 0.7716, 0.211, 0.7647, 0.2157, 0.7643, 0.2296, 0.08608, 0.2268, 0.08868, 0.211, 0.07692, 0.2336, 0.083, 0.9348, 0.6617, 0.9348, 0.6758, 0.9298, 0.6805, 0.9298, 0.6611, 0.9348, 0.6758, 0.9348, 0.6617, 0.9399, 0.6609, 0.9399, 0.6804, 0.913, 0.3411, 0.9131, 0.3375, 0.9208, 0.3445, 0.9179, 0.3459, 0.2268, 0.09977, 0.2296, 0.1024, 0.2336, 0.1055, 0.211, 0.1115, 0.641, 0.7289, 0.641, 0.7193, 0.6486, 0.7123, 0.6486, 0.7342, 0.2361, 0.0651, 0.2306, 0.07471, 0.211, 0.07692, 0.2282, 0.04696, 0.641, 0.7193, 0.6409, 0.7157, 0.6457, 0.7109, 0.6486, 0.7123, 0.2397, 0.06421, 0.2361, 0.0651, 0.2282, 0.04696, 0.2447, 0.06355, 0.3216, 0.74, 0.3216, 0.7259, 0.3268, 0.7251, 0.3268, 0.7445, 0.3216, 0.7259, 0.3216, 0.74, 0.3167, 0.7448, 0.3167, 0.7253, 0.3178, 0.7701, 0.3207, 0.7679, 0.3215, 0.7772, 0.3167, 0.7772, 0.2306, 0.07471, 0.2316, 0.07831, 0.2336, 0.083, 0.211, 0.07692, 0.6101, 0.4888, 0.6101, 0.4777, 0.6178, 0.4707, 0.6178, 0.4959, 0.32, 0.07471, 0.3145, 0.0651, 0.3224, 0.04696, 0.3396, 0.07692, 0.9595, 0.06059, 0.9619, 0.06193, 0.9631, 0.06837, 0.9571, 0.06837, 0.319, 0.07831, 0.32, 0.07471, 0.3396, 0.07692, 0.317, 0.083, 0.876, 0.6034, 0.876, 0.6197, 0.8708, 0.6228, 0.8708, 0.6003, 0.876, 0.6197, 0.876, 0.6034, 0.8809, 0.6003, 0.8809, 0.6228, 0.9568, 0.272, 0.9594, 0.2715, 0.9594, 0.2796, 0.9538, 0.2778, 0.3145, 0.0651, 0.3109, 0.06421, 0.3059, 0.06355, 0.3224, 0.04696, 0.904, 0.6181, 0.904, 0.6085, 0.9117, 0.6017, 0.9117, 0.6236, 0.3043, 0.05487, 0.2947, 0.04932, 0.2925, 0.02966, 0.3224, 0.04696, 0.904, 0.6085, 0.904, 0.6049, 0.9092, 0.6003, 0.9117, 0.6017, 0.3052, 0.05852, 0.3043, 0.05487, 0.3224, 0.04696, 0.3059, 0.06355, 0.7221, 0.7363, 0.7221, 0.7222, 0.7273, 0.7214, 0.7273, 0.7409, 0.7221, 0.7222, 0.7221, 0.7363, 0.7172, 0.7411, 0.7172, 0.7216, 0.2405, 0.7662, 0.2436, 0.7643, 0.2436, 0.7735, 0.2388, 0.7731, 0.2947, 0.04932, 0.2911, 0.05038, 0.2865, 0.05232, 0.2925, 0.02966, 0.6101, 0.5373, 0.6101, 0.5262, 0.6177, 0.5191, 0.6177, 0.5444, 0.2559, 0.04932, 0.2463, 0.05487, 0.2282, 0.04696, 0.2581, 0.02966, 0.9651, 0.7799, 0.9675, 0.7811, 0.9688, 0.7874, 0.9629, 0.7874, 0.2595, 0.05038, 0.2559, 0.04932, 0.2581, 0.02966, 0.2641, 0.05232, 0.8848, 0.4332, 0.8848, 0.4169, 0.89, 0.4138, 0.89, 0.4363, 0.8848, 0.4169, 0.8848, 0.4332, 0.8799, 0.4363, 0.8799, 0.4138, 0.9544, 0.2076, 0.957, 0.207, 0.957, 0.2151, 0.9513, 0.2134, 0.2463, 0.05487, 0.2454, 0.05852, 0.2447, 0.06355, 0.2282, 0.04696, 0.4823, 0.7259, 0.4823, 0.7163, 0.49, 0.7108, 0.49, 0.7327, 0.3238, 0.09977, 0.3238, 0.08868, 0.3396, 0.07692, 0.3396, 0.1115, 0.8405, 0.7599, 0.8374, 0.758, 0.8357, 0.7511, 0.8405, 0.7506, 0.321, 0.1024, 0.3238, 0.09977, 0.3396, 0.1115, 0.317, 0.1055, 0.9258, 0.2722, 0.9258, 0.2863, 0.9206, 0.2909, 0.9206, 0.2715, 0.9258, 0.2863, 0.9258, 0.2722, 0.9307, 0.2717, 0.9307, 0.2911, 0.4823, 0.7295, 0.4823, 0.7259, 0.49, 0.7327, 0.4875, 0.7341, 0.3238, 0.08868, 0.321, 0.08608, 0.317, 0.083, 0.3396, 0.07692, 0.2531, 0.4757, 0.2555, 0.4847, 0.2524, 0.4865, 0.2495, 0.4757, 0.2492, 0.612, 0.2446, 0.604, 0.2471, 0.6014, 0.2527, 0.6111, 0.9139, 0.5629, 0.9139, 0.5723, 0.9103, 0.5732, 0.9103, 0.562, 0.9139, 0.5723, 0.9139, 0.5629, 0.9176, 0.562, 0.9176, 0.5732, 0.9472, 0.5159, 0.9448, 0.5249, 0.9411, 0.5249, 0.944, 0.514, 0.2446, 0.6294, 0.2492, 0.6214, 0.2527, 0.6223, 0.2471, 0.632, 0.9448, 0.5249, 0.9472, 0.5339, 0.944, 0.5357, 0.9411, 0.5249, 0.2365, 0.6341, 0.2446, 0.6294, 0.2471, 0.632, 0.2375, 0.6377, 0.5111, 0.6726, 0.5111, 0.6633, 0.5149, 0.6623, 0.5149, 0.6736, 0.2272, 0.6341, 0.2365, 0.6341, 0.2375, 0.6377, 0.2263, 0.6377, 0.2555, 0.5115, 0.2531, 0.5205, 0.2495, 0.5205, 0.2524, 0.5097, 0.2192, 0.6294, 0.2272, 0.6341, 0.2263, 0.6377, 0.2166, 0.632, 0.2531, 0.5205, 0.2555, 0.5295, 0.2524, 0.5314, 0.2495, 0.5205, 0.2145, 0.6214, 0.2192, 0.6294, 0.2166, 0.632, 0.211, 0.6223, 0.8347, 0.7196, 0.8347, 0.7103, 0.8385, 0.7094, 0.8385, 0.7206, 0.2145, 0.612, 0.2145, 0.6214, 0.211, 0.6223, 0.211, 0.6111, 0.9472, 0.471, 0.9448, 0.48, 0.9411, 0.48, 0.944, 0.4692, 0.2192, 0.604, 0.2145, 0.612, 0.211, 0.6111, 0.2166, 0.6014, 0.9448, 0.48, 0.9472, 0.489, 0.944, 0.4909, 0.9411, 0.48, 0.2272, 0.5993, 0.2192, 0.604, 0.2166, 0.6014, 0.2263, 0.5958, 0.2495, 0.5648, 0.2495, 0.5554, 0.2533, 0.5545, 0.2533, 0.5657, 0.2365, 0.5993, 0.2272, 0.5993, 0.2263, 0.5958, 0.2375, 0.5958, 0.2555, 0.4667, 0.2531, 0.4757, 0.2495, 0.4757, 0.2524, 0.4648, 0.2446, 0.604, 0.2365, 0.5993, 0.2375, 0.5958, 0.2471, 0.6014, 0.9399, 0.6179, 0.9399, 0.6054, 0.9449, 0.6003, 0.9449, 0.6197, 0.9399, 0.6054, 0.9399, 0.6179, 0.9348, 0.6199, 0.9348, 0.6004, 0.4208, 0.7695, 0.4205, 0.7585, 0.4241, 0.7549, 0.4261, 0.7702, 0.4205, 0.7585, 0.4208, 0.7695, 0.416, 0.7702, 0.4168, 0.7549, 0.9474, 0.3319, 0.9474, 0.3261, 0.9512, 0.3228, 0.9512, 0.3325, 0.9474, 0.3261, 0.9474, 0.3319, 0.9439, 0.3324, 0.9439, 0.3226, 0.6775, 0.7095, 0.6777, 0.7244, 0.6726, 0.7291, 0.6737, 0.7081, 0.6777, 0.7244, 0.6775, 0.7095, 0.6811, 0.7081, 0.6826, 0.7291, 0.9349, 0.7638, 0.9349, 0.7513, 0.9399, 0.7495, 0.9399, 0.7689, 0.9349, 0.7513, 0.9349, 0.7638, 0.9298, 0.7688, 0.9298, 0.7493, 0.8685, 0.7228, 0.8687, 0.7079, 0.8724, 0.7065, 0.8736, 0.7275, 0.8687, 0.7079, 0.8685, 0.7228, 0.8635, 0.7275, 0.8651, 0.7065, 0.9445, 0.5655, 0.9445, 0.5713, 0.9407, 0.5719, 0.9407, 0.5621, 0.9445, 0.5713, 0.9445, 0.5655, 0.948, 0.562, 0.948, 0.5717, 0.8072, 0.7571, 0.8068, 0.7681, 0.8016, 0.7688, 0.8035, 0.7535, 0.8068, 0.7681, 0.8072, 0.7571, 0.8108, 0.7535, 0.8117, 0.7688, 0.935, 0.7086, 0.935, 0.7211, 0.9298, 0.726, 0.9298, 0.7065, 0.935, 0.7211, 0.935, 0.7086, 0.9399, 0.7068, 0.9399, 0.7262, 0.6097, 0.7694, 0.6093, 0.7584, 0.613, 0.7547, 0.615, 0.7701, 0.6093, 0.7584, 0.6097, 0.7694, 0.6049, 0.7701, 0.6057, 0.7547, 0.9476, 0.3892, 0.9476, 0.3951, 0.9439, 0.3984, 0.9439, 0.3887, 0.9476, 0.3951, 0.9476, 0.3892, 0.9512, 0.3888, 0.9512, 0.3986, 0.896, 0.07516, 0.8959, 0.09003, 0.8909, 0.09471, 0.8924, 0.07375, 0.8959, 0.09003, 0.896, 0.07516, 0.8997, 0.07375, 0.901, 0.09471, 0.9231, 0.235, 0.9231, 0.2225, 0.9283, 0.2176, 0.9283, 0.2371, 0.9231, 0.2225, 0.9231, 0.235, 0.9182, 0.2369, 0.9182, 0.2174, 0.5435, 0.7694, 0.5431, 0.7584, 0.5467, 0.7547, 0.5487, 0.7701, 0.5431, 0.7584, 0.5435, 0.7694, 0.5386, 0.7701, 0.5394, 0.7547, 0.9475, 0.4222, 0.9475, 0.4281, 0.9439, 0.4315, 0.9439, 0.4218, 0.9475, 0.4281, 0.9475, 0.4222, 0.9512, 0.4217, 0.9512, 0.4314, 0.4543, 0.7303, 0.4541, 0.7155, 0.4592, 0.7108, 0.458, 0.7317, 0.4541, 0.7155, 0.4543, 0.7303, 0.4507, 0.7317, 0.4491, 0.7108, 0.6777, 0.681, 0.6777, 0.6665, 0.6826, 0.6625, 0.6826, 0.685, 0.6777, 0.6665, 0.6777, 0.681, 0.6726, 0.685, 0.6726, 0.6625, 0.5435, 0.7285, 0.5433, 0.7136, 0.5471, 0.7107, 0.5487, 0.7316, 0.5433, 0.7136, 0.5435, 0.7285, 0.5386, 0.7316, 0.5398, 0.7107, 0.578, 0.7637, 0.578, 0.757, 0.5818, 0.7547, 0.5818, 0.766, 0.578, 0.757, 0.578, 0.7637, 0.5745, 0.766, 0.5745, 0.7547, 0.9014, 0.679, 0.9016, 0.664, 0.9068, 0.6609, 0.9052, 0.6819, 0.9016, 0.664, 0.9014, 0.679, 0.8978, 0.6819, 0.8967, 0.6609, 0.9292, 0.1186, 0.9292, 0.1311, 0.924, 0.136, 0.924, 0.1166, 0.9292, 0.1311, 0.9292, 0.1186, 0.9341, 0.1168, 0.9341, 0.1362, 0.6777, 0.7669, 0.6779, 0.7559, 0.6816, 0.7522, 0.6826, 0.7675, 0.6779, 0.7559, 0.6777, 0.7669, 0.6726, 0.7675, 0.6742, 0.7522, 0.6444, 0.7667, 0.6444, 0.7608, 0.6482, 0.7575, 0.6482, 0.7672, 0.6444, 0.7608, 0.6444, 0.7667, 0.6409, 0.7671, 0.6409, 0.7573, 0.7734, 0.7108, 0.7735, 0.7256, 0.7684, 0.7303, 0.7696, 0.7094, 0.7735, 0.7256, 0.7734, 0.7108, 0.7769, 0.7094, 0.7785, 0.7303, 0.885, 0.3722, 0.885, 0.3867, 0.8799, 0.3907, 0.8799, 0.3682, 0.885, 0.3867, 0.885, 0.3722, 0.89, 0.3682, 0.89, 0.3907, 0.3679, 0.7133, 0.368, 0.7282, 0.3642, 0.7312, 0.3627, 0.7102, 0.368, 0.7282, 0.3679, 0.7133, 0.3727, 0.7102, 0.3716, 0.7312, 0.4858, 0.7662, 0.4858, 0.7595, 0.4896, 0.7573, 0.4896, 0.7685, 0.4858, 0.7595, 0.4858, 0.7662, 0.4823, 0.7685, 0.4823, 0.7573, 0.8958, 0.03258, 0.8958, 0.04753, 0.8909, 0.05062, 0.8921, 0.02966, 0.8958, 0.04753, 0.8958, 0.03258, 0.8995, 0.02966, 0.901, 0.05062, 0.8821, 0.5332, 0.8821, 0.5188, 0.8873, 0.5148, 0.8873, 0.5372, 0.8821, 0.5188, 0.8821, 0.5332, 0.8772, 0.5372, 0.8772, 0.5148, 0.4209, 0.7286, 0.4207, 0.7137, 0.4245, 0.7108, 0.4261, 0.7317, 0.4207, 0.7137, 0.4209, 0.7286, 0.416, 0.7317, 0.4172, 0.7108, 0.9003, 0.7529, 0.9003, 0.7596, 0.8967, 0.7619, 0.8967, 0.7506, 0.9003, 0.7596, 0.9003, 0.7529, 0.904, 0.7506, 0.904, 0.7619, 0.6102, 0.7136, 0.6101, 0.7285, 0.6049, 0.7316, 0.6065, 0.7107, 0.6101, 0.7285, 0.6102, 0.7136, 0.6138, 0.7107, 0.615, 0.7316, 0.8823, 0.4732, 0.8823, 0.4876, 0.8772, 0.4916, 0.8772, 0.4692, 0.8823, 0.4876, 0.8823, 0.4732, 0.8873, 0.4692, 0.8873, 0.4916, 0.8926, 0.2893, 0.8927, 0.2744, 0.8963, 0.2715, 0.8976, 0.2924, 0.8927, 0.2744, 0.8926, 0.2893, 0.8875, 0.2924, 0.889, 0.2715, 0.4529, 0.7571, 0.4529, 0.7639, 0.4491, 0.7661, 0.4491, 0.7549, 0.4529, 0.7639, 0.4529, 0.7571, 0.4565, 0.7549, 0.4565, 0.7661, 0.5765, 0.7287, 0.5766, 0.7137, 0.5818, 0.7107, 0.5802, 0.7316, 0.5766, 0.7137, 0.5765, 0.7287, 0.5729, 0.7316, 0.5717, 0.7107, 0.2162, 0.7266, 0.2162, 0.7391, 0.211, 0.7411, 0.211, 0.7217, 0.2162, 0.7391, 0.2162, 0.7266, 0.2211, 0.7214, 0.2211, 0.7409, 0.9016, 0.7228, 0.9018, 0.7079, 0.9056, 0.7065, 0.9067, 0.7275, 0.9018, 0.7079, 0.9016, 0.7228, 0.8967, 0.7275, 0.8983, 0.7065, 0.9474, 0.3621, 0.9474, 0.3562, 0.9512, 0.3556, 0.9512, 0.3654, 0.9474, 0.3562, 0.9474, 0.3621, 0.9439, 0.3655, 0.9439, 0.3558, 0.7738, 0.7652, 0.7736, 0.7541, 0.7785, 0.7535, 0.7774, 0.7688, 0.7736, 0.7541, 0.7738, 0.7652, 0.7701, 0.7688, 0.7684, 0.7535, 0.9231, 0.1891, 0.9231, 0.1767, 0.9283, 0.1746, 0.9283, 0.1941, 0.9231, 0.1767, 0.9231, 0.1891, 0.9182, 0.1943, 0.9182, 0.1748, 0.8065, 0.7256, 0.8067, 0.7108, 0.8105, 0.7094, 0.8116, 0.7303, 0.8067, 0.7108, 0.8065, 0.7256, 0.8016, 0.7303, 0.8031, 0.7094, 0.7209, 0.7706, 0.7209, 0.7647, 0.7245, 0.7643, 0.7245, 0.774, 0.7209, 0.7647, 0.7209, 0.7706, 0.7172, 0.774, 0.7172, 0.7642, 0.8816, 0.5721, 0.882, 0.561, 0.8873, 0.5604, 0.8853, 0.5757, 0.882, 0.561, 0.8816, 0.5721, 0.878, 0.5757, 0.8772, 0.5604, 0.4551, 0.0899, 0.4793, 0.0899, 0.4758, 0.1883, 0.4586, 0.1883, 0.3809, 0.1142, 0.405, 0.1142, 0.4015, 0.2125, 0.3844, 0.2125, 0.4051, 0.1142, 0.4293, 0.1142, 0.4258, 0.2125, 0.4086, 0.2125, 0.3566, 0.261, 0.3566, 0.2369, 0.455, 0.2404, 0.455, 0.2576, 0.4551, 0.261, 0.4551, 0.2369, 0.5535, 0.2404, 0.5535, 0.2576, 0.4294, 0.1142, 0.4535, 0.1142, 0.45, 0.2125, 0.4329, 0.2125, 0.4551, 0.2125, 0.4551, 0.1884, 0.5535, 0.1919, 0.5535, 0.209, 0.3566, 0.2368, 0.3566, 0.2127, 0.455, 0.2162, 0.455, 0.2333])
me_cylinder_001.materials.append(mat_light)
me_cylinder_001.materials.append(mat_metal)
me_cylinder_001.materials.append(mat_dark)
me_cylinder_001.use_remesh_preserve_volume = False
me_cylinder_001.use_remesh_preserve_attributes = False
me_cylinder_001.use_mirror_vertex_groups = False
me_cylinder_001.update()

# ---- objects
ob_cylinder_002 = bpy.data.objects.new('Cylinder.002', me_cylinder_002)
ob_cylinder_001 = bpy.data.objects.new('Cylinder.001', me_cylinder_001)

# ---- transforms, parenting, visibility, modifiers, constraints
ob_cylinder_002.location = (0.0, 0.0, 0.0)
ob_cylinder_002.lineart.crease_threshold = 0.0
_vg = ob_cylinder_002.vertex_groups.new(name='lines')
ob_cylinder_001.location = (0.0, 0.0, 0.0)
ob_cylinder_001.lineart.crease_threshold = 0.0

# ---- collection membership
col_collection_1.objects.link(ob_cylinder_002)
col_collection_1.objects.link(ob_cylinder_001)

# ---- scene / render settings (as saved in the file)
scene.frame_start = 1; scene.frame_end = 250; scene.frame_set(1)
scene.render.engine = 'BLENDER_EEVEE_NEXT'
scene.render.resolution_percentage = 50
scene.render.dither_intensity = 0.0
scene.cycles.use_denoising = False
scene.cycles.samples = 128
scene.cycles.sampling_pattern = 'TABULATED_SOBOL'
scene.cycles.use_adaptive_sampling = False
scene.cycles.use_light_tree = False
scene.cycles.blur_glossy = 0.0
scene.cycles.sample_clamp_indirect = 0.0
scene.view_settings.view_transform = 'Standard'
bpy.context.view_layer.update()

# ---- added for rendering (the .blend has no active camera and no usable light): camera, sun
cam_auto = bpy.data.cameras.new('AutoCamera')
cam_auto.lens = 50.0
cam_auto.sensor_width = 36.0
cam_auto.clip_end = 1000.0
ob_auto_camera = bpy.data.objects.new('AutoCamera', cam_auto)
scene.collection.objects.link(ob_auto_camera)
ob_auto_camera.location = (9.64307, -10.1144, 7.28499)
ob_auto_camera.rotation_euler = (1.09748, -7.21219e-08, 0.694738)
scene.camera = ob_auto_camera
light_auto_sun = bpy.data.lights.new('AutoSun', 'SUN')
light_auto_sun.energy = 3.0
light_auto_sun.angle = 0.0523599
ob_auto_sun = bpy.data.objects.new('AutoSun', light_auto_sun)
scene.collection.objects.link(ob_auto_sun)
ob_auto_sun.rotation_euler = (0.872665, 0.174533, 0.523599)
bpy.context.view_layer.update()
